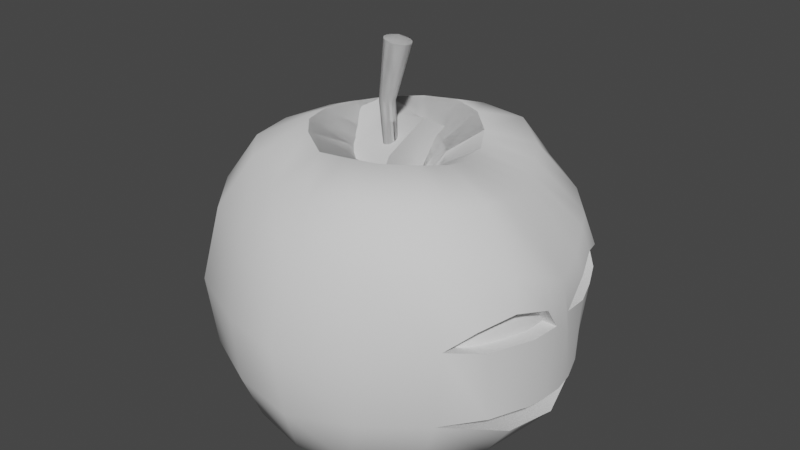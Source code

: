 # Source: Apple_v3.blend  (saved by Blender 3.2.14; exported with 4.5.12 LTS)
import bpy
from mathutils import Matrix  # noqa: F401  (used for matrix-valued properties, if any)

bpy.ops.wm.read_factory_settings(use_empty=True)
scene = bpy.context.scene
scene.name = 'Scene'

# ---- collections
col_collection = bpy.data.collections.new('Collection'); scene.collection.children.link(col_collection)

# ---- node groups
ng_auto_smooth = bpy.data.node_groups.new('Auto Smooth', 'GeometryNodeTree')
_s = ng_auto_smooth.interface.new_socket(name='Geometry', in_out='OUTPUT', socket_type='NodeSocketGeometry')
_s = ng_auto_smooth.interface.new_socket(name='Geometry', in_out='INPUT', socket_type='NodeSocketGeometry')
_s = ng_auto_smooth.interface.new_socket(name='Angle', in_out='INPUT', socket_type='NodeSocketFloat')
_s.subtype = 'ANGLE'
_s.min_value = 0.0
_s.max_value = 3.142
ng_auto_smooth.is_modifier = True
_N = ng_auto_smooth.nodes; _L = ng_auto_smooth.links
n0 = _N.new('NodeGroupOutput'); n0.name = 'Group Output'; n0.location = (480, -100)
n1 = _N.new('NodeGroupInput'); n1.name = 'Group Input'; n1.location = (-420, -300)
n2 = _N.new('NodeGroupInput'); n2.name = 'Group Input.001'; n2.location = (-60, -100)
n3 = _N.new('GeometryNodeSetShadeSmooth'); n3.name = 'Set Shade Smooth'; n3.location = (120, -100)
n3.domain = 'EDGE'
n4 = _N.new('GeometryNodeSetShadeSmooth'); n4.name = 'Set Shade Smooth.001'; n4.location = (300, -100)
n5 = _N.new('GeometryNodeInputMeshEdgeAngle'); n5.name = 'Edge Angle'; n5.location = (-420, -220)
n6 = _N.new('GeometryNodeInputEdgeSmooth'); n6.name = 'Is Edge Smooth'; n6.location = (-60, -160)
n7 = _N.new('GeometryNodeInputShadeSmooth'); n7.name = 'Is Face Smooth'; n7.location = (-240, -340)
n8 = _N.new('FunctionNodeBooleanMath'); n8.name = 'Boolean Math'; n8.location = (-60, -220)
n9 = _N.new('FunctionNodeCompare'); n9.name = 'Compare'; n9.location = (-240, -180)
n9.operation = 'LESS_EQUAL'
_L.new(n5.outputs[0], n9.inputs[0])
_L.new(n4.outputs[0], n0.inputs[0])
_L.new(n1.outputs[1], n9.inputs[1])
_L.new(n9.outputs[0], n8.inputs[0])
_L.new(n7.outputs[0], n8.inputs[1])
_L.new(n2.outputs[0], n3.inputs[0])
_L.new(n6.outputs[0], n3.inputs[1])
_L.new(n3.outputs[0], n4.inputs[0])
_L.new(n8.outputs[0], n3.inputs[2])
n0.is_active_output = True

# ---- world
world_world = bpy.data.worlds.new('World'); scene.world = world_world
world_world.use_nodes = True; world_world.node_tree.nodes.clear()
_N = world_world.node_tree.nodes; _L = world_world.node_tree.links
n0 = _N.new('ShaderNodeOutputWorld'); n0.name = 'World Output'; n0.location = (300, 300)
n1 = _N.new('ShaderNodeBackground'); n1.name = 'Background'; n1.location = (10, 300)
n1.inputs[0].default_value = (0.05088, 0.05088, 0.05088, 1.0)
_L.new(n1.outputs[0], n0.inputs[0])
n0.is_active_output = True
world_world.color = (0.05088, 0.05088, 0.05088)
world_world.use_sun_shadow = False
world_world.sun_shadow_jitter_overblur = 0.0

# ---- meshes
me_sphere = bpy.data.meshes.new('Sphere')
me_sphere.from_pydata([(0.04394, 0.01971, 0.04051), (0.06157, 0.02619, 0.02316), (0.06135, 0.02864, -0.03671), (0.01705, 0.005422, -0.0554), (0.002172, -0.002746, 0.02327), (0.05204, -0.0002582, 0.04297), (0.07033, 0.001424, 0.01566), (0.07272, 0.002005, -0.003504), (0.06905, 0.001308, -0.04002), (0.06161, 0.0008908, -0.04873), (0.01878, -0.001312, -0.0552), (0.001966, -0.004184, 0.02327), (0.05208, -0.02054, 0.04598), (0.06643, -0.02452, 0.02564), (0.07257, -0.01813, 0.002054), (0.06837, -0.02463, -0.03406), (0.05729, -0.02302, -0.04969), (0.01739, -0.008018, -0.0562), (0.001228, -0.005433, 0.02327), (0.04147, -0.03888, 0.0467), (0.05237, -0.04705, 0.02758), (0.05699, -0.049, 0.005749), (0.05418, -0.04838, -0.02562), (0.04378, -0.04438, -0.05067), (0.01291, -0.01343, -0.05713), (7.036e-05, -0.006295, 0.02326), (0.02365, -0.05028, 0.04723), (0.02836, -0.05883, 0.02833), (0.0313, -0.06494, -0.0007891), (0.03036, -0.06243, -0.02867), (0.02436, -0.05834, -0.05036), (0.006721, -0.01667, -0.05648), (-0.001331, -0.006643, 0.02325), (0.003275, -0.05448, 0.04584), (0.004541, -0.06808, 0.02679), (0.005133, -0.07554, -0.002197), (0.004845, -0.07097, -0.03065), (0.001108, -0.06175, -0.05228), (3.122e-05, -0.01776, -0.05516), (-0.002762, -0.006432, 0.02325), (-0.01824, -0.04928, 0.04281), (-0.02187, -0.06159, 0.0239), (-0.02404, -0.06775, -0.004275), (-0.02309, -0.06523, -0.03128), (-0.02286, -0.05605, -0.05245), (-0.00713, -0.0171, -0.05541), (-0.004005, -0.005698, 0.02325), (-0.03657, -0.04062, 0.04566), (-0.04507, -0.05128, 0.02672), (-0.0496, -0.05669, -0.00224), (-0.04731, -0.0538, -0.03058), (-0.04309, -0.0459, -0.05274), (-0.01306, -0.01354, -0.05642), (-0.004871, -0.004548, 0.02325), (-0.04908, -0.02629, 0.04625), (-0.06105, -0.03179, 0.02741), (-0.06734, -0.03452, -0.001341), (-0.06456, -0.03318, -0.02936), (-0.05697, -0.02969, -0.05119), (-0.01733, -0.009128, -0.05766), (-0.00523, -0.003148, 0.02325), (-0.05428, -0.006002, 0.04551), (-0.06764, -0.005922, 0.02698), (-0.07481, -0.005725, -0.00132), (-0.0718, -0.005225, -0.02931), (-0.06365, -0.007065, -0.05138), (-0.01933, -0.003606, -0.05799), (-0.005025, -0.00171, 0.02323), (-0.05159, 0.01587, 0.04512), (-0.06402, 0.02113, 0.02742), (-0.07087, 0.02386, -0.001241), (-0.06795, 0.02323, -0.02926), (-0.06126, 0.01657, -0.05124), (-0.01851, 0.002517, -0.05734), (-0.004288, -0.0004594, 0.02323), (-0.041, 0.03509, 0.04538), (-0.05043, 0.04465, 0.02769), (-0.05557, 0.04925, -0.001319), (-0.0527, 0.04686, -0.02958), (-0.04884, 0.0372, -0.05109), (-0.01492, 0.008319, -0.05671), (-0.00313, 0.0004115, 0.02323), (-0.02373, 0.04809, 0.04601), (-0.02884, 0.06088, 0.02778), (-0.03179, 0.06705, -0.001341), (-0.0297, 0.06297, -0.02986), (-0.02896, 0.05188, -0.05093), (-0.009136, 0.01257, -0.05632), (-0.001728, 0.0007707, 0.02324), (-0.00272, 0.05338, 0.04699), (-0.002681, 0.06763, 0.02779), (-0.003052, 0.07446, -0.001341), (-0.002685, 0.06945, -0.03), (-0.005581, 0.05816, -0.05076), (-0.002116, 0.01447, -0.05614), (-0.0002956, 0.0005639, 0.02326), (0.0184, 0.05022, 0.04704), (0.02406, 0.06385, 0.02779), (0.02634, 0.07031, -0.001341), (0.02461, 0.06523, -0.03011), (0.01834, 0.05494, -0.05065), (0.004994, 0.01379, -0.05619), (0.0009486, -0.000177, 0.02327), (0.03385, 0.03807, 0.04365), (0.04497, 0.04924, 0.0252), (0.05266, 0.04778, 0.004893), (0.04649, 0.05191, -0.02428), (0.03859, 0.04265, -0.05155), (0.01174, 0.01067, -0.05582), (-0.001375, -0.00462, 0.06422), (0.001815, -0.001339, 0.02327), (0.06901, 0.01787, -0.0005297), (0.05306, 0.02367, -0.05223), (-3.712e-05, -0.0007268, -0.05069), (0.0314, -0.001791, 0.05036), (0.03208, -0.01466, 0.05301), (0.02691, -0.02571, 0.05511), (0.016, -0.03245, 0.05497), (0.002289, -0.03389, 0.05396), (-0.01187, -0.03148, 0.05125), (-0.02345, -0.02497, 0.05366), (-0.03154, -0.01608, 0.05396), (-0.03494, -0.004075, 0.05369), (-0.03322, 0.009854, 0.05294), (-0.02636, 0.0223, 0.05284), (-0.01516, 0.03077, 0.05356), (-0.00179, 0.03405, 0.05434), (0.01022, 0.03128, 0.05312), (0.01963, 0.0231, 0.05073), (0.02659, 0.01132, 0.04922), (0.01741, -0.002164, 0.04346), (0.01812, -0.009568, 0.0448), (0.01497, -0.01546, 0.04594), (0.009304, -0.01901, 0.04635), (0.001579, -0.01993, 0.04605), (-0.006566, -0.01835, 0.04569), (-0.01358, -0.01468, 0.04558), (-0.0184, -0.009277, 0.04557), (-0.02038, -0.002401, 0.04552), (-0.01924, 0.005219, 0.04539), (-0.01511, 0.0123, 0.04536), (-0.008682, 0.01711, 0.04553), (-0.001584, 0.01867, 0.04519), (0.00505, 0.01686, 0.04429), (0.0106, 0.01213, 0.04328), (0.01482, 0.005425, 0.04288), (0.0005843, -0.003701, 0.02574), (0.0007094, -0.002831, 0.02574), (0.0001353, -0.00445, 0.02573), (-0.000569, -0.004966, 0.02572), (-0.001421, -0.005173, 0.02571), (-0.002292, -0.005044, 0.0257), (-0.003048, -0.004598, 0.0257), (-0.003574, -0.003902, 0.02569), (-0.003792, -0.00306, 0.02569), (-0.003668, -0.002195, 0.02568), (-0.00322, -0.001439, 0.02568), (-0.002516, -0.0009096, 0.02568), (-0.001664, -0.0006916, 0.02569), (-0.0007927, -0.0008178, 0.02571), (-3.579e-05, -0.001269, 0.02572), (0.004381, -0.004043, 0.08642), (0.0004916, -0.001976, 0.02573), (-0.001257, -0.003446, 0.06417), (-0.001968, -0.005596, 0.06426), (-0.002956, -0.006236, 0.06428), (-0.004195, -0.006454, 0.06427), (-0.00549, -0.006223, 0.06424), (-0.006634, -0.005574, 0.06421), (-0.007439, -0.004596, 0.06419), (-0.007778, -0.003427, 0.06419), (-0.007603, -0.002237, 0.06419), (-0.006952, -0.001213, 0.06419), (-0.005938, -0.0005209, 0.06418), (-0.004721, -0.0002775, 0.06416), (-0.003482, -0.000525, 0.06413), (-0.002397, -0.001222, 0.06412), (-0.001618, -0.002252, 0.06413), (0.004626, -0.002049, 0.0862), (0.003378, -0.005779, 0.08671), (0.001781, -0.006985, 0.08705), (-0.0001587, -0.007473, 0.08738), (-0.002147, -0.007178, 0.08767), (-0.003881, -0.006145, 0.08786), (-0.005098, -0.004522, 0.08791), (-0.005613, -0.002555, 0.08782), (-0.005347, -0.0005489, 0.0876), (-0.00434, 0.001191, 0.08729), (-0.002743, 0.0024, 0.08696), (-0.0008015, 0.002892, 0.08664), (0.001184, 0.002593, 0.08637), (0.002897, 0.001542, 0.08618), (-0.0002688, -0.002199, 0.08896), (0.004101, -8.995e-05, 0.08612), (0.04585, 0.0005599, -0.05372), (0.04187, -0.01503, -0.05635), (0.03113, -0.02806, -0.06053), (0.01797, -0.03805, -0.06081), (0.001777, -0.04081, -0.05975), (-0.01425, -0.03609, -0.0587), (-0.0278, -0.02902, -0.06043), (-0.03633, -0.01793, -0.06098), (-0.04035, -0.004347, -0.06104), (-0.03942, 0.01011, -0.06062), (-0.03182, 0.02397, -0.06023), (-0.01863, 0.03445, -0.05999), (-0.002465, 0.03933, -0.05994), (0.01381, 0.03745, -0.06015), (0.02824, 0.02928, -0.0597), (0.03944, 0.01597, -0.05651), (0.06939, -0.02564, 0.01414), (0.06379, 0.0291, 0.0131), (0.06603, 0.0213, -0.02897), (0.07147, 0.001316, -0.02896), (0.0713, -0.0174, -0.02639), (0.06612, -0.03678, 0.00303), (0.06583, -0.0339, -0.02515), (0.0594, -0.03578, 0.02742), (0.04677, -0.02971, 0.04634), (0.0295, -0.02019, 0.05406), (0.01634, -0.01251, 0.04537), (0.0637, -0.03896, 0.01128), (0.0601, 0.03973, 0.00064), (0.05737, 0.03581, -0.02662), (0.07048, -0.01155, 0.02209), (0.05206, -0.0104, 0.04447), (0.03174, -0.008227, 0.05169), (0.01755, -0.005866, 0.04413), (0.07236, -0.01101, 0.009844), (0.0694, 0.007498, -0.0001642), (0.07214, -0.004296, 0.000355), (0.0701, 0.01009, -0.02896), (0.07132, -0.006901, -0.0283), (0.01612, 0.0016, 0.04317), (0.01248, 0.009136, 0.0431), (0.06744, 0.01381, 0.01895), (0.04799, 0.009728, 0.04174), (0.02899, 0.004764, 0.04979), (0.06877, 0.017, 0.009993), (0.05589, 0.03768, 0.02232), (0.03891, 0.02886, 0.04208), (0.02312, 0.01719, 0.04997), (0.05991, 0.03973, 0.01005), (0.0657, 0.0278, 0.000403), (0.06169, 0.02857, -0.0278), (0.06066, -0.01813, 0.002054), (0.04507, -0.049, 0.005749), (0.04075, 0.04778, 0.004893), (0.05709, 0.01787, -0.0005297), (0.05747, -0.02564, 0.01414), (0.05188, 0.0291, 0.0131), (0.05421, -0.03678, 0.00303), (0.05178, -0.03896, 0.01128), (0.04818, 0.03973, 0.00064), (0.06044, -0.01101, 0.009844), (0.05748, 0.007498, -0.0001642), (0.06023, -0.004296, 0.000355), (0.05685, 0.017, 0.009993), (0.04799, 0.03973, 0.01005), (0.05378, 0.0278, 0.000403), (0.04044, 0.02864, -0.03671), (0.04813, 0.001308, -0.04002), (0.04745, -0.02463, -0.03406), (0.03327, -0.04838, -0.02562), (0.02557, 0.05191, -0.02428), (0.04511, 0.0213, -0.02897), (0.05055, 0.001316, -0.02896), (0.05039, -0.0174, -0.02639), (0.04492, -0.0339, -0.02515), (0.03645, 0.03581, -0.02662), (0.04919, 0.01009, -0.02896), (0.0504, -0.006901, -0.0283), (0.04077, 0.02857, -0.0278)], [], [(238, 235, 6, 229), (0, 129, 237, 236), (209, 112, 9, 194), (231, 229, 7, 213), (235, 236, 5, 6), (67, 60, 154, 155), (113, 3, 10), (112, 2, 8, 9), (194, 9, 16, 195), (232, 230, 14, 214), (224, 225, 12, 13), (25, 18, 148, 149), (113, 10, 17), (9, 8, 15, 16), (228, 224, 13, 210), (110, 102, 160, 162), (113, 17, 24), (16, 15, 22, 23), (221, 217, 20, 21), (220, 11, 18, 132), (195, 16, 23, 196), (216, 215, 21, 22), (217, 218, 19, 20), (23, 22, 29, 30), (21, 20, 27, 28), (132, 18, 25, 133), (196, 23, 30, 197), (22, 21, 28, 29), (20, 19, 26, 27), (88, 81, 157, 158), (113, 24, 31), (197, 30, 37, 198), (29, 28, 35, 36), (27, 26, 33, 34), (60, 53, 153, 154), (113, 31, 38), (30, 29, 36, 37), (28, 27, 34, 35), (133, 25, 32, 134), (36, 35, 42, 43), (34, 33, 40, 41), (95, 88, 158, 159), (113, 38, 45), (37, 36, 43, 44), (35, 34, 41, 42), (134, 32, 39, 135), (198, 37, 44, 199), (113, 45, 52), (44, 43, 50, 51), (42, 41, 48, 49), (135, 39, 46, 136), (199, 44, 51, 200), (43, 42, 49, 50), (41, 40, 47, 48), (32, 25, 149, 150), (49, 48, 55, 56), (136, 46, 53, 137), (200, 51, 58, 201), (50, 49, 56, 57), (48, 47, 54, 55), (53, 46, 152, 153), (113, 52, 59), (51, 50, 57, 58), (201, 58, 65, 202), (57, 56, 63, 64), (55, 54, 61, 62), (11, 4, 147, 146), (113, 59, 66), (58, 57, 64, 65), (56, 55, 62, 63), (137, 53, 60, 138), (62, 61, 68, 69), (113, 66, 73), (65, 64, 71, 72), (63, 62, 69, 70), (138, 60, 67, 139), (202, 65, 72, 203), (64, 63, 70, 71), (113, 73, 80), (72, 71, 78, 79), (70, 69, 76, 77), (139, 67, 74, 140), (203, 72, 79, 204), (71, 70, 77, 78), (69, 68, 75, 76), (81, 74, 156, 157), (140, 74, 81, 141), (204, 79, 86, 205), (78, 77, 84, 85), (76, 75, 82, 83), (74, 67, 155, 156), (113, 80, 87), (79, 78, 85, 86), (77, 76, 83, 84), (205, 86, 93, 206), (85, 84, 91, 92), (83, 82, 89, 90), (46, 39, 151, 152), (113, 87, 94), (86, 85, 92, 93), (84, 83, 90, 91), (141, 81, 88, 142), (39, 32, 150, 151), (113, 94, 101), (93, 92, 99, 100), (91, 90, 97, 98), (142, 88, 95, 143), (206, 93, 100, 207), (92, 91, 98, 99), (90, 89, 96, 97), (100, 99, 106, 107), (98, 97, 104, 105), (143, 95, 102, 144), (207, 100, 107, 208), (99, 98, 105, 106), (97, 96, 103, 104), (4, 110, 162, 147), (113, 101, 108), (208, 107, 112, 209), (244, 243, 111, 212), (239, 240, 0, 1), (102, 95, 159, 160), (113, 108, 3), (107, 106, 2, 112), (242, 239, 1, 211), (144, 102, 110, 234), (240, 241, 129, 0), (96, 127, 128, 103), (89, 126, 127, 96), (82, 125, 126, 89), (75, 124, 125, 82), (68, 123, 124, 75), (61, 122, 123, 68), (54, 121, 122, 61), (47, 120, 121, 54), (40, 119, 120, 47), (33, 118, 119, 40), (26, 117, 118, 33), (19, 116, 117, 26), (218, 219, 116, 19), (225, 226, 115, 12), (236, 237, 114, 5), (128, 144, 234, 241), (127, 143, 144, 128), (126, 142, 143, 127), (125, 141, 142, 126), (124, 140, 141, 125), (123, 139, 140, 124), (122, 138, 139, 123), (121, 137, 138, 122), (120, 136, 137, 121), (119, 135, 136, 120), (118, 134, 135, 119), (117, 133, 134, 118), (116, 132, 133, 117), (219, 220, 132, 116), (226, 227, 131, 115), (129, 145, 233, 237), (152, 151, 167, 168), (159, 158, 174, 175), (151, 150, 166, 167), (158, 157, 173, 174), (150, 149, 165, 166), (157, 156, 172, 173), (147, 162, 177, 163), (149, 148, 164, 165), (156, 155, 171, 172), (155, 154, 170, 171), (162, 160, 176, 177), (146, 147, 163, 109), (154, 153, 169, 170), (153, 152, 168, 169), (160, 159, 175, 176), (173, 172, 187, 188), (163, 177, 193, 178), (165, 164, 179, 180), (172, 171, 186, 187), (171, 170, 185, 186), (177, 176, 191, 193), (109, 163, 178, 161), (170, 169, 184, 185), (169, 168, 183, 184), (176, 175, 190, 191), (168, 167, 182, 183), (175, 174, 189, 190), (167, 166, 181, 182), (174, 173, 188, 189), (166, 165, 180, 181), (193, 192, 178), (178, 192, 161), (161, 192, 179), (179, 192, 180), (180, 192, 181), (181, 192, 182), (182, 192, 183), (183, 192, 184), (184, 192, 185), (185, 192, 186), (186, 192, 187), (187, 192, 188), (188, 192, 189), (189, 192, 190), (190, 192, 191), (191, 192, 193), (108, 208, 209, 3), (101, 207, 208, 108), (94, 206, 207, 101), (87, 205, 206, 94), (80, 204, 205, 87), (73, 203, 204, 80), (66, 202, 203, 73), (59, 201, 202, 66), (52, 200, 201, 59), (45, 199, 200, 52), (38, 198, 199, 45), (31, 197, 198, 38), (24, 196, 197, 31), (17, 195, 196, 24), (10, 194, 195, 17), (3, 209, 194, 10), (214, 14, 215, 216), (164, 109, 161, 179), (148, 146, 109, 164), (115, 131, 220, 219), (12, 115, 219, 218), (18, 11, 146, 148), (13, 12, 218, 217), (210, 13, 217, 221), (106, 105, 222, 223), (114, 130, 227, 226), (5, 114, 226, 225), (130, 4, 11, 227), (6, 5, 225, 224), (11, 220, 131, 227), (111, 229, 231, 212), (230, 6, 224, 228), (213, 7, 230, 232), (6, 230, 7, 229), (234, 110, 233, 145), (233, 110, 4, 130), (1, 0, 236, 235), (211, 1, 235, 238), (103, 128, 241, 240), (105, 104, 239, 242), (104, 103, 240, 239), (237, 233, 130, 114), (241, 234, 145, 129), (223, 222, 243, 244), (111, 243, 259, 248), (21, 215, 251, 246), (228, 210, 249, 254), (210, 221, 252, 249), (215, 14, 245, 251), (242, 211, 250, 258), (211, 238, 257, 250), (243, 222, 253, 259), (229, 111, 248, 255), (222, 105, 247, 253), (14, 230, 256, 245), (105, 242, 258, 247), (230, 228, 254, 256), (238, 229, 255, 257), (221, 21, 246, 252), (2, 106, 264, 260), (212, 231, 270, 265), (106, 223, 269, 264), (15, 8, 261, 262), (244, 212, 265, 272), (213, 232, 271, 266), (223, 244, 272, 269), (216, 22, 263, 268), (22, 15, 262, 263), (214, 216, 268, 267), (231, 213, 266, 270), (8, 2, 260, 261), (232, 214, 267, 271)])
me_sphere.polygons.foreach_set('use_smooth', [True] * 276)
_uv = me_sphere.uv_layers.new(name='UVMap')
_uv.uv.foreach_set('vector', [0.3279, 0.2807, 0.3242, 0.3469, 0.2954, 0.349, 0.3038, 0.2858, 0.3491, 0.4084, 0.3404, 0.4712, 0.3177, 0.4684, 0.322, 0.4063, 0.3267, 0.1422, 0.3372, 0.1759, 0.2902, 0.1908, 0.2892, 0.1546, 0.3062, 0.2258, 0.3079, 0.2849, 0.2947, 0.2878, 0.2943, 0.2294, 0.3242, 0.3469, 0.322, 0.4063, 0.2949, 0.4042, 0.2954, 0.349, 0.3855, 0.9147, 0.3835, 0.9166, 0.3784, 0.9114, 0.38, 0.9097, 0.2863, 0.02081, 0.304, 0.07844, 0.2842, 0.08223, 0.3372, 0.1759, 0.346, 0.2138, 0.2943, 0.2294, 0.2902, 0.1908, 0.2892, 0.1546, 0.2902, 0.1908, 0.2414, 0.1869, 0.2519, 0.1475, 0.281, 0.2307, 0.2811, 0.2892, 0.2412, 0.2938, 0.243, 0.2343, 0.2697, 0.3518, 0.2712, 0.4055, 0.2475, 0.4068, 0.244, 0.3546, 0.1451, 0.6532, 0.1471, 0.6508, 0.1528, 0.6558, 0.1512, 0.6574, 0.2863, 0.02081, 0.2842, 0.08223, 0.2644, 0.07968, 0.2902, 0.1908, 0.2943, 0.2294, 0.243, 0.2343, 0.2414, 0.1869, 0.268, 0.2908, 0.2697, 0.3518, 0.244, 0.3546, 0.2412, 0.2938, 0.154, 0.645, 0.1567, 0.6434, 0.16, 0.6502, 0.158, 0.6514, 0.2863, 0.02081, 0.2644, 0.07968, 0.2462, 0.06896, 0.2414, 0.1869, 0.243, 0.2343, 0.1871, 0.2298, 0.1886, 0.1748, 0.2119, 0.2948, 0.2168, 0.3592, 0.1896, 0.3637, 0.1826, 0.2959, 0.2615, 0.5208, 0.3002, 0.5545, 0.2979, 0.5555, 0.25, 0.5234, 0.2519, 0.1475, 0.2414, 0.1869, 0.1886, 0.1748, 0.2155, 0.1273, 0.2151, 0.232, 0.2119, 0.2948, 0.1826, 0.2959, 0.1871, 0.2298, 0.2168, 0.3592, 0.2242, 0.4126, 0.2009, 0.4184, 0.1896, 0.3637, 0.1886, 0.1748, 0.1871, 0.2298, 0.1195, 0.2179, 0.1335, 0.1528, 0.1826, 0.2959, 0.1896, 0.3637, 0.1272, 0.3868, 0.111, 0.3, 0.25, 0.5234, 0.2979, 0.5555, 0.2938, 0.5585, 0.2304, 0.5368, 0.2155, 0.1273, 0.1886, 0.1748, 0.1335, 0.1528, 0.1786, 0.1029, 0.1871, 0.2298, 0.1826, 0.2959, 0.111, 0.3, 0.1195, 0.2179, 0.1896, 0.3637, 0.2009, 0.4184, 0.1537, 0.4437, 0.1272, 0.3868, 0.3904, 0.9073, 0.389, 0.91, 0.3831, 0.9064, 0.3844, 0.9047, 0.2863, 0.02081, 0.2462, 0.06896, 0.2331, 0.05142, 0.1786, 0.1029, 0.1335, 0.1528, 0.07937, 0.1036, 0.147, 0.0585, 0.1195, 0.2179, 0.111, 0.3, 0.02085, 0.2971, 0.04035, 0.1873, 0.1272, 0.3868, 0.1537, 0.4437, 0.09873, 0.4831, 0.04818, 0.4093, 0.3835, 0.9166, 0.3815, 0.9185, 0.3767, 0.9129, 0.3784, 0.9114, 0.2863, 0.02081, 0.2331, 0.05142, 0.2259, 0.02912, 0.1335, 0.1528, 0.1195, 0.2179, 0.04035, 0.1873, 0.07937, 0.1036, 0.111, 0.3, 0.1272, 0.3868, 0.04818, 0.4093, 0.02085, 0.2971, 0.2304, 0.5368, 0.2938, 0.5585, 0.2904, 0.5623, 0.2142, 0.5593, 0.9652, 0.5859, 0.9888, 0.6955, 0.8922, 0.6913, 0.878, 0.6125, 0.9674, 0.8095, 0.9221, 0.8866, 0.8583, 0.8467, 0.884, 0.7784, 0.1596, 0.6421, 0.1629, 0.6413, 0.164, 0.6482, 0.162, 0.6491, 0.7057, 0.4291, 0.7637, 0.4405, 0.7556, 0.4627, 0.9088, 0.5121, 0.9652, 0.5859, 0.878, 0.6125, 0.8446, 0.5554, 0.9888, 0.6955, 0.9674, 0.8095, 0.884, 0.7784, 0.8922, 0.6913, 0.8105, 0.9796, 0.7299, 0.9835, 0.726, 0.98, 0.7874, 0.9591, 0.844, 0.4622, 0.9088, 0.5121, 0.8446, 0.5554, 0.8062, 0.5033, 0.7057, 0.4291, 0.7556, 0.4627, 0.7411, 0.4784, 0.8446, 0.5554, 0.878, 0.6125, 0.8164, 0.6321, 0.7962, 0.5811, 0.8922, 0.6913, 0.884, 0.7784, 0.8183, 0.7703, 0.8237, 0.6989, 0.7874, 0.9591, 0.726, 0.98, 0.7214, 0.9773, 0.7613, 0.9436, 0.8062, 0.5033, 0.8446, 0.5554, 0.7962, 0.5811, 0.7729, 0.5302, 0.878, 0.6125, 0.8922, 0.6913, 0.8237, 0.6989, 0.8164, 0.6321, 0.884, 0.7784, 0.8583, 0.8467, 0.8037, 0.8275, 0.8183, 0.7703, 0.1434, 0.6562, 0.1451, 0.6532, 0.1512, 0.6574, 0.1499, 0.6591, 0.8237, 0.6989, 0.8183, 0.7703, 0.7637, 0.7657, 0.7651, 0.7027, 0.7613, 0.9436, 0.7214, 0.9773, 0.7165, 0.9755, 0.7355, 0.9345, 0.7729, 0.5302, 0.7962, 0.5811, 0.7561, 0.5964, 0.7414, 0.5425, 0.8164, 0.6321, 0.8237, 0.6989, 0.7651, 0.7027, 0.762, 0.6439, 0.8183, 0.7703, 0.8037, 0.8275, 0.7593, 0.8171, 0.7637, 0.7657, 0.3815, 0.9185, 0.3793, 0.9203, 0.375, 0.9144, 0.3767, 0.9129, 0.7057, 0.4291, 0.7411, 0.4784, 0.7264, 0.4891, 0.7962, 0.5811, 0.8164, 0.6321, 0.762, 0.6439, 0.7561, 0.5964, 0.7414, 0.5425, 0.7561, 0.5964, 0.7123, 0.6003, 0.7096, 0.5481, 0.762, 0.6439, 0.7651, 0.7027, 0.7087, 0.7026, 0.7076, 0.6465, 0.7637, 0.7657, 0.7593, 0.8171, 0.7123, 0.8144, 0.71, 0.7632, 0.1504, 0.6477, 0.1516, 0.6467, 0.1561, 0.6527, 0.1553, 0.6534, 0.7057, 0.4291, 0.7264, 0.4891, 0.7104, 0.4931, 0.7561, 0.5964, 0.762, 0.6439, 0.7076, 0.6465, 0.7123, 0.6003, 0.7651, 0.7027, 0.7637, 0.7657, 0.71, 0.7632, 0.7087, 0.7026, 0.7355, 0.9345, 0.7165, 0.9755, 0.7114, 0.9748, 0.7094, 0.9306, 0.71, 0.7632, 0.7123, 0.8144, 0.6618, 0.8174, 0.6544, 0.7659, 0.7057, 0.4291, 0.7104, 0.4931, 0.6933, 0.4896, 0.7123, 0.6003, 0.7076, 0.6465, 0.6542, 0.644, 0.6686, 0.5983, 0.7087, 0.7026, 0.71, 0.7632, 0.6544, 0.7659, 0.6527, 0.7019, 0.7094, 0.9306, 0.7114, 0.9748, 0.7061, 0.9752, 0.6811, 0.933, 0.7096, 0.5481, 0.7123, 0.6003, 0.6686, 0.5983, 0.6768, 0.5461, 0.7076, 0.6465, 0.7087, 0.7026, 0.6527, 0.7019, 0.6542, 0.644, 0.7057, 0.4291, 0.6933, 0.4896, 0.6764, 0.4798, 0.6686, 0.5983, 0.6542, 0.644, 0.5979, 0.6346, 0.622, 0.586, 0.6527, 0.7019, 0.6544, 0.7659, 0.5955, 0.7721, 0.592, 0.7008, 0.6811, 0.933, 0.7061, 0.9752, 0.7011, 0.9768, 0.6519, 0.9416, 0.6768, 0.5461, 0.6686, 0.5983, 0.622, 0.586, 0.6409, 0.5345, 0.6542, 0.644, 0.6527, 0.7019, 0.592, 0.7008, 0.5979, 0.6346, 0.6544, 0.7659, 0.6618, 0.8174, 0.6097, 0.8272, 0.5955, 0.7721, 0.389, 0.91, 0.3874, 0.9124, 0.3815, 0.9081, 0.3831, 0.9064, 0.6519, 0.9416, 0.7011, 0.9768, 0.6965, 0.9794, 0.6256, 0.9562, 0.6409, 0.5345, 0.622, 0.586, 0.5693, 0.5613, 0.6027, 0.5097, 0.5979, 0.6346, 0.592, 0.7008, 0.5193, 0.6985, 0.5325, 0.6168, 0.5955, 0.7721, 0.6097, 0.8272, 0.5545, 0.8488, 0.5289, 0.7845, 0.3874, 0.9124, 0.3855, 0.9147, 0.38, 0.9097, 0.3815, 0.9081, 0.7057, 0.4291, 0.6764, 0.4798, 0.6617, 0.4637, 0.622, 0.586, 0.5979, 0.6346, 0.5325, 0.6168, 0.5693, 0.5613, 0.592, 0.7008, 0.5955, 0.7721, 0.5289, 0.7845, 0.5193, 0.6985, 0.6027, 0.5097, 0.5693, 0.5613, 0.5084, 0.516, 0.568, 0.4685, 0.5325, 0.6168, 0.5193, 0.6985, 0.4273, 0.694, 0.4534, 0.5877, 0.5289, 0.7845, 0.5545, 0.8488, 0.4928, 0.8896, 0.4443, 0.8086, 0.3793, 0.9203, 0.3767, 0.922, 0.3732, 0.9158, 0.375, 0.9144, 0.7057, 0.4291, 0.6617, 0.4637, 0.6517, 0.442, 0.5693, 0.5613, 0.5325, 0.6168, 0.4534, 0.5877, 0.5084, 0.516, 0.5193, 0.6985, 0.5289, 0.7845, 0.4443, 0.8086, 0.4273, 0.694, 0.6256, 0.9562, 0.6965, 0.9794, 0.6926, 0.983, 0.6076, 0.9766, 0.3767, 0.922, 0.3739, 0.9234, 0.3714, 0.9171, 0.3732, 0.9158, 0.2863, 0.02081, 0.3435, 0.02275, 0.336, 0.04604, 0.5014, 0.0857, 0.5507, 0.1678, 0.4651, 0.2022, 0.4422, 0.1368, 0.576, 0.2812, 0.5551, 0.3932, 0.4747, 0.3686, 0.4818, 0.2842, 0.4051, 0.5541, 0.3258, 0.5606, 0.3221, 0.557, 0.385, 0.5395, 0.4304, 0.04709, 0.5014, 0.0857, 0.4422, 0.1368, 0.3999, 0.09349, 0.5507, 0.1678, 0.576, 0.2812, 0.4818, 0.2842, 0.4651, 0.2022, 0.5551, 0.3932, 0.5121, 0.4697, 0.4554, 0.4345, 0.4747, 0.3686, 0.4422, 0.1368, 0.4651, 0.2022, 0.4024, 0.2131, 0.3868, 0.1624, 0.4818, 0.2842, 0.4747, 0.3686, 0.4128, 0.3541, 0.4131, 0.2822, 0.385, 0.5395, 0.3221, 0.557, 0.3177, 0.5544, 0.3595, 0.5304, 0.3999, 0.09349, 0.4422, 0.1368, 0.3868, 0.1624, 0.3645, 0.1223, 0.4651, 0.2022, 0.4818, 0.2842, 0.4131, 0.2822, 0.4024, 0.2131, 0.4747, 0.3686, 0.4554, 0.4345, 0.404, 0.4167, 0.4128, 0.3541, 0.1516, 0.6467, 0.154, 0.645, 0.158, 0.6514, 0.1561, 0.6527, 0.2863, 0.02081, 0.336, 0.04604, 0.3219, 0.06492, 0.3645, 0.1223, 0.3868, 0.1624, 0.3372, 0.1759, 0.3267, 0.1422, 0.3601, 0.2137, 0.3672, 0.2772, 0.3519, 0.2755, 0.346, 0.2138, 0.3828, 0.3494, 0.3765, 0.4125, 0.3491, 0.4084, 0.3531, 0.3448, 0.1567, 0.6434, 0.1596, 0.6421, 0.162, 0.6491, 0.16, 0.6502, 0.2863, 0.02081, 0.3219, 0.06492, 0.304, 0.07844, 0.3868, 0.1624, 0.4024, 0.2131, 0.346, 0.2138, 0.3372, 0.1759, 0.3824, 0.2789, 0.3828, 0.3494, 0.3531, 0.3448, 0.3519, 0.2755, 0.3595, 0.5304, 0.3177, 0.5544, 0.3127, 0.553, 0.3465, 0.5274, 0.3765, 0.4125, 0.363, 0.4755, 0.3404, 0.4712, 0.3491, 0.4084, 0.4554, 0.4345, 0.4251, 0.4931, 0.3857, 0.4798, 0.404, 0.4167, 0.5121, 0.4697, 0.4583, 0.5187, 0.4251, 0.4931, 0.4554, 0.4345, 0.5545, 0.8488, 0.5873, 0.9065, 0.5518, 0.9401, 0.4928, 0.8896, 0.6097, 0.8272, 0.6283, 0.8861, 0.5873, 0.9065, 0.5545, 0.8488, 0.6618, 0.8174, 0.6706, 0.8739, 0.6283, 0.8861, 0.6097, 0.8272, 0.7123, 0.8144, 0.712, 0.871, 0.6706, 0.8739, 0.6618, 0.8174, 0.7593, 0.8171, 0.7478, 0.8748, 0.712, 0.871, 0.7123, 0.8144, 0.8037, 0.8275, 0.7816, 0.8863, 0.7478, 0.8748, 0.7593, 0.8171, 0.8583, 0.8467, 0.8216, 0.9094, 0.7816, 0.8863, 0.8037, 0.8275, 0.9221, 0.8866, 0.8626, 0.9445, 0.8216, 0.9094, 0.8583, 0.8467, 0.1537, 0.4437, 0.1904, 0.4922, 0.1636, 0.5289, 0.09873, 0.4831, 0.2009, 0.4184, 0.2213, 0.4709, 0.1904, 0.4922, 0.1537, 0.4437, 0.2242, 0.4126, 0.2385, 0.4673, 0.2213, 0.4709, 0.2009, 0.4184, 0.2712, 0.4055, 0.2753, 0.4647, 0.2556, 0.4638, 0.2475, 0.4068, 0.322, 0.4063, 0.3177, 0.4684, 0.2949, 0.4655, 0.2949, 0.4042, 0.3857, 0.4798, 0.3595, 0.5304, 0.3465, 0.5274, 0.363, 0.4755, 0.4251, 0.4931, 0.385, 0.5395, 0.3595, 0.5304, 0.3857, 0.4798, 0.4583, 0.5187, 0.4051, 0.5541, 0.385, 0.5395, 0.4251, 0.4931, 0.5873, 0.9065, 0.6256, 0.9562, 0.6076, 0.9766, 0.5518, 0.9401, 0.6283, 0.8861, 0.6519, 0.9416, 0.6256, 0.9562, 0.5873, 0.9065, 0.6706, 0.8739, 0.6811, 0.933, 0.6519, 0.9416, 0.6283, 0.8861, 0.712, 0.871, 0.7094, 0.9306, 0.6811, 0.933, 0.6706, 0.8739, 0.7478, 0.8748, 0.7355, 0.9345, 0.7094, 0.9306, 0.712, 0.871, 0.7816, 0.8863, 0.7613, 0.9436, 0.7355, 0.9345, 0.7478, 0.8748, 0.8216, 0.9094, 0.7874, 0.9591, 0.7613, 0.9436, 0.7816, 0.8863, 0.8626, 0.9445, 0.8105, 0.9796, 0.7874, 0.9591, 0.8216, 0.9094, 0.1904, 0.4922, 0.2304, 0.5368, 0.2142, 0.5593, 0.1636, 0.5289, 0.2213, 0.4709, 0.25, 0.5234, 0.2304, 0.5368, 0.1904, 0.4922, 0.2385, 0.4673, 0.2615, 0.5208, 0.25, 0.5234, 0.2213, 0.4709, 0.2753, 0.4647, 0.2868, 0.5189, 0.2729, 0.5182, 0.2556, 0.4638, 0.3404, 0.4712, 0.3305, 0.5237, 0.3154, 0.5216, 0.3177, 0.4684, 0.375, 0.9144, 0.3732, 0.9158, 0.2972, 0.8414, 0.2995, 0.8392, 0.162, 0.6491, 0.164, 0.6482, 0.2308, 0.7317, 0.2284, 0.7337, 0.3732, 0.9158, 0.3714, 0.9171, 0.2948, 0.8436, 0.2972, 0.8414, 0.3844, 0.9047, 0.3831, 0.9064, 0.3101, 0.8291, 0.3124, 0.8271, 0.1499, 0.6591, 0.1512, 0.6574, 0.214, 0.7452, 0.2114, 0.747, 0.3831, 0.9064, 0.3815, 0.9081, 0.3079, 0.8312, 0.3101, 0.8291, 0.1561, 0.6527, 0.158, 0.6514, 0.2234, 0.7379, 0.221, 0.7399, 0.1512, 0.6574, 0.1528, 0.6558, 0.2165, 0.7435, 0.214, 0.7452, 0.3815, 0.9081, 0.38, 0.9097, 0.3058, 0.8332, 0.3079, 0.8312, 0.38, 0.9097, 0.3784, 0.9114, 0.3038, 0.8351, 0.3058, 0.8332, 0.158, 0.6514, 0.16, 0.6502, 0.2259, 0.7358, 0.2234, 0.7379, 0.1553, 0.6534, 0.1561, 0.6527, 0.221, 0.7399, 0.2198, 0.7408, 0.3784, 0.9114, 0.3767, 0.9129, 0.3017, 0.8371, 0.3038, 0.8351, 0.3767, 0.9129, 0.375, 0.9144, 0.2995, 0.8392, 0.3017, 0.8371, 0.16, 0.6502, 0.162, 0.6491, 0.2284, 0.7337, 0.2259, 0.7358, 0.3101, 0.8291, 0.3079, 0.8312, 0.2716, 0.7901, 0.2732, 0.7853, 0.221, 0.7399, 0.2234, 0.7379, 0.2573, 0.7793, 0.2545, 0.7813, 0.214, 0.7452, 0.2165, 0.7435, 0.25, 0.7871, 0.2483, 0.7919, 0.3079, 0.8312, 0.3058, 0.8332, 0.2695, 0.7934, 0.2716, 0.7901, 0.3058, 0.8332, 0.3038, 0.8351, 0.267, 0.7959, 0.2695, 0.7934, 0.2234, 0.7379, 0.2259, 0.7358, 0.2609, 0.7778, 0.2573, 0.7793, 0.2198, 0.7408, 0.221, 0.7399, 0.2545, 0.7813, 0.2533, 0.7826, 0.3038, 0.8351, 0.3017, 0.8371, 0.2642, 0.798, 0.267, 0.7959, 0.3017, 0.8371, 0.2995, 0.8392, 0.2606, 0.7996, 0.2642, 0.798, 0.2259, 0.7358, 0.2284, 0.7337, 0.2659, 0.7769, 0.2609, 0.7778, 0.2995, 0.8392, 0.2972, 0.8414, 0.2556, 0.8006, 0.2606, 0.7996, 0.2284, 0.7337, 0.2308, 0.7317, 0.2735, 0.7777, 0.2659, 0.7769, 0.2972, 0.8414, 0.2948, 0.8436, 0.2477, 0.8, 0.2556, 0.8006, 0.3124, 0.8271, 0.3101, 0.8291, 0.2732, 0.7853, 0.2735, 0.7777, 0.2114, 0.747, 0.214, 0.7452, 0.2483, 0.7919, 0.2477, 0.8, 0.2573, 0.7793, 0.2607, 0.7889, 0.2545, 0.7813, 0.2545, 0.7813, 0.2607, 0.7889, 0.2533, 0.7826, 0.2521, 0.7838, 0.2607, 0.7889, 0.25, 0.7871, 0.25, 0.7871, 0.2607, 0.7889, 0.2483, 0.7919, 0.2483, 0.7919, 0.2607, 0.7889, 0.2477, 0.8, 0.2477, 0.8, 0.2607, 0.7889, 0.2556, 0.8006, 0.2556, 0.8006, 0.2607, 0.7889, 0.2606, 0.7996, 0.2606, 0.7996, 0.2607, 0.7889, 0.2642, 0.798, 0.2642, 0.798, 0.2607, 0.7889, 0.267, 0.7959, 0.267, 0.7959, 0.2607, 0.7889, 0.2695, 0.7934, 0.2695, 0.7934, 0.2607, 0.7889, 0.2716, 0.7901, 0.2716, 0.7901, 0.2607, 0.7889, 0.2732, 0.7853, 0.2732, 0.7853, 0.2607, 0.7889, 0.2735, 0.7777, 0.2735, 0.7777, 0.2607, 0.7889, 0.2659, 0.7769, 0.2659, 0.7769, 0.2607, 0.7889, 0.2609, 0.7778, 0.2609, 0.7778, 0.2607, 0.7889, 0.2573, 0.7793, 0.3219, 0.06492, 0.3645, 0.1223, 0.3267, 0.1422, 0.304, 0.07844, 0.336, 0.04604, 0.3999, 0.09349, 0.3645, 0.1223, 0.3219, 0.06492, 0.3435, 0.02275, 0.4304, 0.04709, 0.3999, 0.09349, 0.336, 0.04604, 0.6617, 0.4637, 0.6027, 0.5097, 0.568, 0.4685, 0.6517, 0.442, 0.6764, 0.4798, 0.6409, 0.5345, 0.6027, 0.5097, 0.6617, 0.4637, 0.6933, 0.4896, 0.6768, 0.5461, 0.6409, 0.5345, 0.6764, 0.4798, 0.7104, 0.4931, 0.7096, 0.5481, 0.6768, 0.5461, 0.6933, 0.4896, 0.7264, 0.4891, 0.7414, 0.5425, 0.7096, 0.5481, 0.7104, 0.4931, 0.7411, 0.4784, 0.7729, 0.5302, 0.7414, 0.5425, 0.7264, 0.4891, 0.7556, 0.4627, 0.8062, 0.5033, 0.7729, 0.5302, 0.7411, 0.4784, 0.7637, 0.4405, 0.844, 0.4622, 0.8062, 0.5033, 0.7556, 0.4627, 0.2331, 0.05142, 0.1786, 0.1029, 0.147, 0.0585, 0.2259, 0.02912, 0.2462, 0.06896, 0.2155, 0.1273, 0.1786, 0.1029, 0.2331, 0.05142, 0.2644, 0.07968, 0.2519, 0.1475, 0.2155, 0.1273, 0.2462, 0.06896, 0.2842, 0.08223, 0.2892, 0.1546, 0.2519, 0.1475, 0.2644, 0.07968, 0.304, 0.07844, 0.3267, 0.1422, 0.2892, 0.1546, 0.2842, 0.08223, 0.243, 0.2343, 0.2412, 0.2938, 0.2119, 0.2948, 0.2151, 0.232, 0.2165, 0.7435, 0.2176, 0.7426, 0.2511, 0.7855, 0.25, 0.7871, 0.1528, 0.6558, 0.1536, 0.655, 0.2176, 0.7426, 0.2165, 0.7435, 0.2556, 0.4638, 0.2729, 0.5182, 0.2615, 0.5208, 0.2385, 0.4673, 0.2475, 0.4068, 0.2556, 0.4638, 0.2385, 0.4673, 0.2242, 0.4126, 0.1471, 0.6508, 0.1482, 0.6497, 0.1536, 0.655, 0.1528, 0.6558, 0.244, 0.3546, 0.2475, 0.4068, 0.2242, 0.4126, 0.2168, 0.3592, 0.2412, 0.2938, 0.244, 0.3546, 0.2168, 0.3592, 0.2119, 0.2948, 0.4024, 0.2131, 0.4131, 0.2822, 0.3825, 0.2789, 0.3742, 0.2135, 0.2949, 0.4655, 0.3006, 0.5196, 0.2868, 0.5189, 0.2753, 0.4647, 0.2949, 0.4042, 0.2949, 0.4655, 0.2753, 0.4647, 0.2712, 0.4055, 0.3006, 0.5196, 0.3076, 0.5527, 0.3051, 0.5531, 0.2868, 0.5189, 0.2954, 0.349, 0.2949, 0.4042, 0.2712, 0.4055, 0.2697, 0.3518, 0.3002, 0.5545, 0.2615, 0.5208, 0.2729, 0.5182, 0.2868, 0.5189, 0.3519, 0.2755, 0.3079, 0.2849, 0.3062, 0.2258, 0.346, 0.2138, 0.2878, 0.2886, 0.2954, 0.349, 0.2697, 0.3518, 0.268, 0.2908, 0.2943, 0.2294, 0.2947, 0.2878, 0.2811, 0.2892, 0.281, 0.2307, 0.2954, 0.349, 0.2878, 0.2886, 0.2947, 0.2878, 0.3038, 0.2858, 0.3465, 0.5274, 0.3127, 0.553, 0.3154, 0.5216, 0.3305, 0.5237, 0.3154, 0.5216, 0.3127, 0.553, 0.3076, 0.5527, 0.3006, 0.5196, 0.3531, 0.3448, 0.3491, 0.4084, 0.322, 0.4063, 0.3242, 0.3469, 0.3519, 0.2755, 0.3531, 0.3448, 0.3242, 0.3469, 0.3279, 0.2807, 0.404, 0.4167, 0.3857, 0.4798, 0.363, 0.4755, 0.3765, 0.4125, 0.4131, 0.2822, 0.4128, 0.3541, 0.3828, 0.3494, 0.3824, 0.2789, 0.4128, 0.3541, 0.404, 0.4167, 0.3765, 0.4125, 0.3828, 0.3494, 0.3177, 0.4684, 0.3154, 0.5216, 0.3006, 0.5196, 0.2949, 0.4655, 0.363, 0.4755, 0.3465, 0.5274, 0.3305, 0.5237, 0.3404, 0.4712, 0.3742, 0.2135, 0.3825, 0.2789, 0.3672, 0.2772, 0.3601, 0.2137, 0.3519, 0.2755, 0.3672, 0.2772, 0.3672, 0.2772, 0.3519, 0.2755, 0.1826, 0.2959, 0.2119, 0.2948, 0.2119, 0.2948, 0.1826, 0.2959, 0.268, 0.2908, 0.2412, 0.2938, 0.2412, 0.2938, 0.268, 0.2908, 0.2412, 0.2938, 0.2119, 0.2948, 0.2119, 0.2948, 0.2412, 0.2938, 0.2119, 0.2948, 0.2412, 0.2938, 0.2412, 0.2938, 0.2119, 0.2948, 0.3824, 0.2789, 0.3519, 0.2755, 0.3519, 0.2755, 0.3824, 0.2789, 0.3519, 0.2755, 0.3279, 0.2807, 0.3279, 0.2807, 0.3519, 0.2755, 0.3672, 0.2772, 0.3825, 0.2789, 0.3825, 0.2789, 0.3672, 0.2772, 0.3079, 0.2849, 0.3519, 0.2755, 0.3519, 0.2755, 0.3079, 0.2849, 0.3825, 0.2789, 0.4131, 0.2822, 0.4131, 0.2822, 0.3825, 0.2789, 0.2412, 0.2938, 0.2811, 0.2892, 0.2811, 0.2892, 0.2412, 0.2938, 0.4131, 0.2822, 0.3824, 0.2789, 0.3824, 0.2789, 0.4131, 0.2822, 0.2878, 0.2886, 0.268, 0.2908, 0.268, 0.2908, 0.2878, 0.2886, 0.3279, 0.2807, 0.3038, 0.2858, 0.3038, 0.2858, 0.3279, 0.2807, 0.2119, 0.2948, 0.1826, 0.2959, 0.1826, 0.2959, 0.2119, 0.2948, 0.346, 0.2138, 0.4024, 0.2131, 0.4024, 0.2131, 0.346, 0.2138, 0.346, 0.2138, 0.3062, 0.2258, 0.3062, 0.2258, 0.346, 0.2138, 0.4024, 0.2131, 0.3742, 0.2135, 0.3742, 0.2135, 0.4024, 0.2131, 0.243, 0.2343, 0.2943, 0.2294, 0.2943, 0.2294, 0.243, 0.2343, 0.3601, 0.2137, 0.346, 0.2138, 0.346, 0.2138, 0.3601, 0.2137, 0.2943, 0.2294, 0.281, 0.2307, 0.281, 0.2307, 0.2943, 0.2294, 0.3742, 0.2135, 0.3601, 0.2137, 0.3601, 0.2137, 0.3742, 0.2135, 0.2151, 0.232, 0.1871, 0.2298, 0.1871, 0.2298, 0.2151, 0.232, 0.1871, 0.2298, 0.243, 0.2343, 0.243, 0.2343, 0.1871, 0.2298, 0.243, 0.2343, 0.2151, 0.232, 0.2151, 0.232, 0.243, 0.2343, 0.3062, 0.2258, 0.2943, 0.2294, 0.2943, 0.2294, 0.3062, 0.2258, 0.2943, 0.2294, 0.346, 0.2138, 0.346, 0.2138, 0.2943, 0.2294, 0.281, 0.2307, 0.243, 0.2343, 0.243, 0.2343, 0.281, 0.2307])
me_sphere.use_remesh_fix_poles = True
me_sphere.use_remesh_preserve_attributes = False
me_sphere.use_mirror_vertex_groups = False
me_sphere.update()
me_sphere_001 = bpy.data.meshes.new('Sphere.001')
me_sphere_001.from_pydata([(0.04037, 0.01803, 0.03718), (0.03857, 0.01731, 0.01367), (0.05067, 0.0235, -0.03056), (0.01705, 0.005422, -0.0554), (0.002172, -0.002746, 0.02327), (0.05005, -0.0002998, 0.0413), (0.05076, 0.0008082, 0.0183), (0.04077, 0.0006662, -0.002612), (0.05733, 0.0009104, -0.03061), (0.05721, 0.0007758, -0.04535), (0.01878, -0.001312, -0.0552), (0.001966, -0.004184, 0.02327), (0.04921, -0.01949, 0.04339), (0.04768, -0.01792, 0.01917), (0.03956, -0.01447, 8.234e-05), (0.05598, -0.02027, -0.02816), (0.0557, -0.0224, -0.04835), (0.01739, -0.008018, -0.0562), (0.001228, -0.005433, 0.02327), (0.03999, -0.03755, 0.045), (0.03933, -0.03565, 0.02037), (0.03126, -0.02857, -0.001412), (0.03799, -0.03405, -0.01841), (0.04212, -0.04272, -0.0488), (0.01291, -0.01343, -0.05713), (7.036e-05, -0.006295, 0.02326), (0.02255, -0.04807, 0.04504), (0.02122, -0.04465, 0.02099), (0.01686, -0.03571, -0.001121), (0.02234, -0.04596, -0.02145), (0.02323, -0.05562, -0.04805), (0.006721, -0.01667, -0.05648), (-0.001331, -0.006643, 0.02325), (0.003138, -0.05267, 0.04423), (0.003328, -0.05161, 0.01983), (0.00272, -0.04143, -0.001894), (0.003675, -0.05284, -0.02316), (0.001079, -0.05952, -0.05043), (3.122e-05, -0.01776, -0.05516), (-0.002762, -0.006432, 0.02325), (-0.01747, -0.04716, 0.04085), (-0.01638, -0.04607, 0.01738), (-0.01312, -0.03721, -0.00302), (-0.01663, -0.04742, -0.02309), (-0.02161, -0.05309, -0.04972), (-0.00713, -0.0171, -0.05541), (-0.004005, -0.005698, 0.02325), (-0.03528, -0.0392, 0.04396), (-0.03398, -0.03885, 0.01973), (-0.02694, -0.03119, -0.001923), (-0.0349, -0.03996, -0.02303), (-0.04149, -0.04423, -0.05086), (-0.01306, -0.01354, -0.05642), (-0.004871, -0.004548, 0.02325), (-0.04716, -0.0253, 0.04436), (-0.04581, -0.02408, 0.02017), (-0.03654, -0.01915, -0.001439), (-0.04738, -0.02458, -0.02201), (-0.05452, -0.02845, -0.04907), (-0.01733, -0.009128, -0.05766), (-0.00523, -0.003148, 0.02325), (-0.05197, -0.005791, 0.04349), (-0.05048, -0.004657, 0.01973), (-0.04058, -0.003515, -0.001431), (-0.05267, -0.004027, -0.02196), (-0.06099, -0.006801, -0.04931), (-0.01933, -0.003606, -0.05799), (-0.005025, -0.00171, 0.02323), (-0.0493, 0.01512, 0.04303), (-0.04804, 0.01563, 0.02019), (-0.03842, 0.01254, -0.001391), (-0.04986, 0.01688, -0.02193), (-0.05875, 0.01586, -0.04922), (-0.01851, 0.002517, -0.05734), (-0.004288, -0.0004594, 0.02323), (-0.03919, 0.03349, 0.0433), (-0.03795, 0.03339, 0.02045), (-0.03012, 0.02632, -0.001435), (-0.03884, 0.03442, -0.02227), (-0.04691, 0.0357, -0.04915), (-0.01492, 0.008319, -0.05671), (-0.00313, 0.0004115, 0.02323), (-0.0228, 0.04615, 0.04413), (-0.02172, 0.04568, 0.02055), (-0.01721, 0.03598, -0.001448), (-0.02198, 0.04658, -0.02259), (-0.02786, 0.04991, -0.04907), (-0.009136, 0.01257, -0.05632), (-0.001728, 0.0007707, 0.02324), (-0.002632, 0.0516, 0.0454), (-0.002001, 0.05077, 0.02056), (-0.001621, 0.04, -0.001448), (-0.001921, 0.05155, -0.02276), (-0.005365, 0.05601, -0.04896), (-0.002116, 0.01447, -0.05614), (-0.0002956, 0.0005639, 0.02326), (0.01782, 0.04862, 0.04552), (0.01816, 0.04792, 0.02056), (0.01432, 0.03774, -0.001447), (0.01846, 0.04852, -0.02289), (0.01769, 0.05296, -0.04891), (0.004994, 0.01379, -0.05619), (0.0009486, -0.000177, 0.02327), (0.03266, 0.03671, 0.04209), (0.03373, 0.03671, 0.01852), (0.0271, 0.02915, -0.002618), (0.03291, 0.03643, -0.02066), (0.03685, 0.04069, -0.04929), (0.01174, 0.01067, -0.05582), (-0.001375, -0.00462, 0.06422), (0.001815, -0.001339, 0.02327), (0.03435, 0.01589, -0.0008666), (0.05153, 0.02296, -0.05076), (-3.712e-05, -0.0007268, -0.05069), (0.0314, -0.001791, 0.05036), (0.03208, -0.01466, 0.05301), (0.02691, -0.02571, 0.05511), (0.016, -0.03245, 0.05497), (0.002289, -0.03389, 0.05396), (-0.01187, -0.03148, 0.05125), (-0.02345, -0.02497, 0.05366), (-0.03154, -0.01608, 0.05396), (-0.03494, -0.004075, 0.05369), (-0.03322, 0.009854, 0.05294), (-0.02636, 0.0223, 0.05284), (-0.01516, 0.03077, 0.05356), (-0.00179, 0.03405, 0.05434), (0.01022, 0.03128, 0.05312), (0.01963, 0.0231, 0.05073), (0.02659, 0.01132, 0.04922), (0.01741, -0.002164, 0.04346), (0.0177, -0.009568, 0.0448), (0.01497, -0.01546, 0.04594), (0.009304, -0.01901, 0.04635), (0.001579, -0.01993, 0.04605), (-0.006566, -0.01835, 0.04569), (-0.01358, -0.01468, 0.04558), (-0.0184, -0.009277, 0.04557), (-0.02038, -0.002401, 0.04552), (-0.01924, 0.005219, 0.04539), (-0.01511, 0.0123, 0.04536), (-0.008682, 0.01711, 0.04553), (-0.001584, 0.01867, 0.04519), (0.00505, 0.01686, 0.04429), (0.0106, 0.01213, 0.04328), (0.01482, 0.005425, 0.04288), (0.0005843, -0.003701, 0.02574), (0.0007094, -0.002831, 0.02574), (0.0001353, -0.00445, 0.02573), (-0.000569, -0.004966, 0.02572), (-0.001421, -0.005173, 0.02571), (-0.002292, -0.005044, 0.0257), (-0.003048, -0.004598, 0.0257), (-0.003574, -0.003902, 0.02569), (-0.003792, -0.00306, 0.02569), (-0.003668, -0.002195, 0.02568), (-0.00322, -0.001439, 0.02568), (-0.002516, -0.0009096, 0.02568), (-0.001664, -0.0006916, 0.02569), (-0.0007927, -0.0008178, 0.02571), (-3.579e-05, -0.001269, 0.02572), (0.004381, -0.004043, 0.08642), (0.0004916, -0.001976, 0.02573), (-0.001257, -0.003446, 0.06417), (-0.001968, -0.005596, 0.06426), (-0.002956, -0.006236, 0.06428), (-0.004195, -0.006454, 0.06427), (-0.00549, -0.006223, 0.06424), (-0.006634, -0.005574, 0.06421), (-0.007439, -0.004596, 0.06419), (-0.007778, -0.003427, 0.06419), (-0.007603, -0.002237, 0.06419), (-0.006952, -0.001213, 0.06419), (-0.005938, -0.0005209, 0.06418), (-0.004721, -0.0002775, 0.06416), (-0.003482, -0.000525, 0.06413), (-0.002397, -0.001222, 0.06412), (-0.001618, -0.002252, 0.06413), (0.004626, -0.002049, 0.0862), (0.003378, -0.005779, 0.08671), (0.001781, -0.006985, 0.08705), (-0.0001587, -0.007473, 0.08738), (-0.002147, -0.007178, 0.08767), (-0.003881, -0.006145, 0.08786), (-0.005098, -0.004522, 0.08791), (-0.005613, -0.002555, 0.08782), (-0.005347, -0.0005489, 0.0876), (-0.00434, 0.001191, 0.08729), (-0.002743, 0.0024, 0.08696), (-0.0008015, 0.002892, 0.08664), (0.001184, 0.002593, 0.08637), (0.002897, 0.001542, 0.08618), (-0.0002688, -0.002199, 0.08896), (0.004101, -8.995e-05, 0.08612), (0.0455, 0.00055, -0.05332), (0.04187, -0.01503, -0.05635), (0.03113, -0.02806, -0.06053), (0.01797, -0.03805, -0.06081), (0.001777, -0.04081, -0.05975), (-0.01425, -0.03609, -0.0587), (-0.0278, -0.02902, -0.06043), (-0.03633, -0.01793, -0.06098), (-0.04035, -0.004347, -0.06104), (-0.03942, 0.01011, -0.06062), (-0.03182, 0.02397, -0.06023), (-0.01863, 0.03445, -0.05999), (-0.002465, 0.03933, -0.05994), (0.01381, 0.03745, -0.06015), (0.02824, 0.02928, -0.0597), (0.03944, 0.01596, -0.05651), (0.04269, -0.01568, 0.007228), (0.03698, 0.01671, 0.006074), (0.04631, 0.02276, -0.0231), (0.04926, 0.002468, -0.01908), (0.0506, -0.01838, -0.02014)], [], [(211, 1, 6, 7), (145, 110, 4, 130), (209, 112, 9, 194), (212, 111, 7, 213), (1, 0, 5, 6), (67, 60, 154, 155), (113, 3, 10), (112, 2, 8, 9), (194, 9, 16, 195), (213, 7, 14, 214), (6, 5, 12, 13), (25, 18, 148, 149), (113, 10, 17), (9, 8, 15, 16), (7, 6, 13, 210), (130, 4, 11, 131), (110, 102, 160, 162), (113, 17, 24), (16, 15, 22, 23), (210, 13, 20, 21), (131, 11, 18, 132), (195, 16, 23, 196), (214, 14, 21, 22), (13, 12, 19, 20), (23, 22, 29, 30), (21, 20, 27, 28), (132, 18, 25, 133), (196, 23, 30, 197), (22, 21, 28, 29), (20, 19, 26, 27), (88, 81, 157, 158), (113, 24, 31), (197, 30, 37, 198), (29, 28, 35, 36), (27, 26, 33, 34), (60, 53, 153, 154), (113, 31, 38), (30, 29, 36, 37), (28, 27, 34, 35), (133, 25, 32, 134), (36, 35, 42, 43), (34, 33, 40, 41), (95, 88, 158, 159), (113, 38, 45), (37, 36, 43, 44), (35, 34, 41, 42), (134, 32, 39, 135), (198, 37, 44, 199), (113, 45, 52), (44, 43, 50, 51), (42, 41, 48, 49), (135, 39, 46, 136), (199, 44, 51, 200), (43, 42, 49, 50), (41, 40, 47, 48), (32, 25, 149, 150), (49, 48, 55, 56), (136, 46, 53, 137), (200, 51, 58, 201), (50, 49, 56, 57), (48, 47, 54, 55), (53, 46, 152, 153), (113, 52, 59), (51, 50, 57, 58), (201, 58, 65, 202), (57, 56, 63, 64), (55, 54, 61, 62), (11, 4, 147, 146), (113, 59, 66), (58, 57, 64, 65), (56, 55, 62, 63), (137, 53, 60, 138), (62, 61, 68, 69), (18, 11, 146, 148), (113, 66, 73), (65, 64, 71, 72), (63, 62, 69, 70), (138, 60, 67, 139), (202, 65, 72, 203), (64, 63, 70, 71), (113, 73, 80), (72, 71, 78, 79), (70, 69, 76, 77), (139, 67, 74, 140), (203, 72, 79, 204), (71, 70, 77, 78), (69, 68, 75, 76), (81, 74, 156, 157), (140, 74, 81, 141), (204, 79, 86, 205), (78, 77, 84, 85), (76, 75, 82, 83), (74, 67, 155, 156), (113, 80, 87), (79, 78, 85, 86), (77, 76, 83, 84), (205, 86, 93, 206), (85, 84, 91, 92), (83, 82, 89, 90), (46, 39, 151, 152), (113, 87, 94), (86, 85, 92, 93), (84, 83, 90, 91), (141, 81, 88, 142), (39, 32, 150, 151), (113, 94, 101), (93, 92, 99, 100), (91, 90, 97, 98), (142, 88, 95, 143), (206, 93, 100, 207), (92, 91, 98, 99), (90, 89, 96, 97), (100, 99, 106, 107), (98, 97, 104, 105), (143, 95, 102, 144), (207, 100, 107, 208), (99, 98, 105, 106), (97, 96, 103, 104), (4, 110, 162, 147), (113, 101, 108), (208, 107, 112, 209), (106, 105, 111, 212), (104, 103, 0, 1), (102, 95, 159, 160), (113, 108, 3), (107, 106, 2, 112), (105, 104, 1, 211), (144, 102, 110, 145), (103, 128, 129, 0), (96, 127, 128, 103), (89, 126, 127, 96), (82, 125, 126, 89), (75, 124, 125, 82), (68, 123, 124, 75), (61, 122, 123, 68), (54, 121, 122, 61), (47, 120, 121, 54), (40, 119, 120, 47), (33, 118, 119, 40), (26, 117, 118, 33), (19, 116, 117, 26), (12, 115, 116, 19), (5, 114, 115, 12), (0, 129, 114, 5), (128, 144, 145, 129), (127, 143, 144, 128), (126, 142, 143, 127), (125, 141, 142, 126), (124, 140, 141, 125), (123, 139, 140, 124), (122, 138, 139, 123), (121, 137, 138, 122), (120, 136, 137, 121), (119, 135, 136, 120), (118, 134, 135, 119), (117, 133, 134, 118), (116, 132, 133, 117), (115, 131, 132, 116), (114, 130, 131, 115), (129, 145, 130, 114), (152, 151, 167, 168), (159, 158, 174, 175), (151, 150, 166, 167), (158, 157, 173, 174), (150, 149, 165, 166), (157, 156, 172, 173), (147, 162, 177, 163), (149, 148, 164, 165), (156, 155, 171, 172), (148, 146, 109, 164), (155, 154, 170, 171), (162, 160, 176, 177), (146, 147, 163, 109), (154, 153, 169, 170), (153, 152, 168, 169), (160, 159, 175, 176), (173, 172, 187, 188), (163, 177, 193, 178), (165, 164, 179, 180), (172, 171, 186, 187), (164, 109, 161, 179), (171, 170, 185, 186), (177, 176, 191, 193), (109, 163, 178, 161), (170, 169, 184, 185), (169, 168, 183, 184), (176, 175, 190, 191), (168, 167, 182, 183), (175, 174, 189, 190), (167, 166, 181, 182), (174, 173, 188, 189), (166, 165, 180, 181), (193, 192, 178), (178, 192, 161), (161, 192, 179), (179, 192, 180), (180, 192, 181), (181, 192, 182), (182, 192, 183), (183, 192, 184), (184, 192, 185), (185, 192, 186), (186, 192, 187), (187, 192, 188), (188, 192, 189), (189, 192, 190), (190, 192, 191), (191, 192, 193), (108, 208, 209, 3), (101, 207, 208, 108), (94, 206, 207, 101), (87, 205, 206, 94), (80, 204, 205, 87), (73, 203, 204, 80), (66, 202, 203, 73), (59, 201, 202, 66), (52, 200, 201, 59), (45, 199, 200, 52), (38, 198, 199, 45), (31, 197, 198, 38), (24, 196, 197, 31), (17, 195, 196, 24), (10, 194, 195, 17), (3, 209, 194, 10)])
me_sphere_001.polygons.foreach_set('use_smooth', [True] * 224)
_uv = me_sphere_001.uv_layers.new(name='UVMap')
_uv.uv.foreach_set('vector', [0.3519, 0.2755, 0.3531, 0.3448, 0.2954, 0.349, 0.2947, 0.2878, 0.3305, 0.5237, 0.3127, 0.553, 0.3076, 0.5527, 0.3006, 0.5196, 0.3267, 0.1422, 0.3372, 0.1759, 0.2902, 0.1908, 0.2892, 0.1546, 0.346, 0.2138, 0.3519, 0.2755, 0.2947, 0.2878, 0.2943, 0.2294, 0.3531, 0.3448, 0.3491, 0.4084, 0.2949, 0.4042, 0.2954, 0.349, 0.3855, 0.9147, 0.3835, 0.9166, 0.3784, 0.9114, 0.38, 0.9097, 0.2863, 0.02081, 0.304, 0.07844, 0.2842, 0.08223, 0.3372, 0.1759, 0.346, 0.2138, 0.2943, 0.2294, 0.2902, 0.1908, 0.2892, 0.1546, 0.2902, 0.1908, 0.2414, 0.1869, 0.2519, 0.1475, 0.2943, 0.2294, 0.2947, 0.2878, 0.2412, 0.2938, 0.243, 0.2343, 0.2954, 0.349, 0.2949, 0.4042, 0.2475, 0.4068, 0.244, 0.3546, 0.1451, 0.6532, 0.1471, 0.6508, 0.1528, 0.6558, 0.1512, 0.6574, 0.2863, 0.02081, 0.2842, 0.08223, 0.2644, 0.07968, 0.2902, 0.1908, 0.2943, 0.2294, 0.243, 0.2343, 0.2414, 0.1869, 0.2947, 0.2878, 0.2954, 0.349, 0.244, 0.3546, 0.2412, 0.2938, 0.3006, 0.5196, 0.3076, 0.5527, 0.3026, 0.5535, 0.2729, 0.5182, 0.154, 0.645, 0.1567, 0.6434, 0.16, 0.6502, 0.158, 0.6514, 0.2863, 0.02081, 0.2644, 0.07968, 0.2462, 0.06896, 0.2414, 0.1869, 0.243, 0.2343, 0.1871, 0.2298, 0.1886, 0.1748, 0.2412, 0.2938, 0.244, 0.3546, 0.1896, 0.3637, 0.1826, 0.2959, 0.2729, 0.5182, 0.3026, 0.5535, 0.2979, 0.5555, 0.25, 0.5234, 0.2519, 0.1475, 0.2414, 0.1869, 0.1886, 0.1748, 0.2155, 0.1273, 0.243, 0.2343, 0.2412, 0.2938, 0.1826, 0.2959, 0.1871, 0.2298, 0.244, 0.3546, 0.2475, 0.4068, 0.2009, 0.4184, 0.1896, 0.3637, 0.1886, 0.1748, 0.1871, 0.2298, 0.1195, 0.2179, 0.1335, 0.1528, 0.1826, 0.2959, 0.1896, 0.3637, 0.1272, 0.3868, 0.111, 0.3, 0.25, 0.5234, 0.2979, 0.5555, 0.2938, 0.5585, 0.2304, 0.5368, 0.2155, 0.1273, 0.1886, 0.1748, 0.1335, 0.1528, 0.1786, 0.1029, 0.1871, 0.2298, 0.1826, 0.2959, 0.111, 0.3, 0.1195, 0.2179, 0.1896, 0.3637, 0.2009, 0.4184, 0.1537, 0.4437, 0.1272, 0.3868, 0.3904, 0.9073, 0.389, 0.91, 0.3831, 0.9064, 0.3844, 0.9047, 0.2863, 0.02081, 0.2462, 0.06896, 0.2331, 0.05142, 0.1786, 0.1029, 0.1335, 0.1528, 0.07937, 0.1036, 0.147, 0.0585, 0.1195, 0.2179, 0.111, 0.3, 0.02085, 0.2971, 0.04035, 0.1873, 0.1272, 0.3868, 0.1537, 0.4437, 0.09873, 0.4831, 0.04818, 0.4093, 0.3835, 0.9166, 0.3815, 0.9185, 0.3767, 0.9129, 0.3784, 0.9114, 0.2863, 0.02081, 0.2331, 0.05142, 0.2259, 0.02912, 0.1335, 0.1528, 0.1195, 0.2179, 0.04035, 0.1873, 0.07937, 0.1036, 0.111, 0.3, 0.1272, 0.3868, 0.04818, 0.4093, 0.02085, 0.2971, 0.2304, 0.5368, 0.2938, 0.5585, 0.2904, 0.5623, 0.2142, 0.5593, 0.9652, 0.5859, 0.9888, 0.6955, 0.8922, 0.6913, 0.878, 0.6125, 0.9674, 0.8095, 0.9221, 0.8866, 0.8583, 0.8467, 0.884, 0.7784, 0.1596, 0.6421, 0.1629, 0.6413, 0.164, 0.6482, 0.162, 0.6491, 0.7057, 0.4291, 0.7637, 0.4405, 0.7556, 0.4627, 0.9088, 0.5121, 0.9652, 0.5859, 0.878, 0.6125, 0.8446, 0.5554, 0.9888, 0.6955, 0.9674, 0.8095, 0.884, 0.7784, 0.8922, 0.6913, 0.8105, 0.9796, 0.7299, 0.9835, 0.726, 0.98, 0.7874, 0.9591, 0.844, 0.4622, 0.9088, 0.5121, 0.8446, 0.5554, 0.8062, 0.5033, 0.7057, 0.4291, 0.7556, 0.4627, 0.7411, 0.4784, 0.8446, 0.5554, 0.878, 0.6125, 0.8164, 0.6321, 0.7962, 0.5811, 0.8922, 0.6913, 0.884, 0.7784, 0.8183, 0.7703, 0.8237, 0.6989, 0.7874, 0.9591, 0.726, 0.98, 0.7214, 0.9773, 0.7613, 0.9436, 0.8062, 0.5033, 0.8446, 0.5554, 0.7962, 0.5811, 0.7729, 0.5302, 0.878, 0.6125, 0.8922, 0.6913, 0.8237, 0.6989, 0.8164, 0.6321, 0.884, 0.7784, 0.8583, 0.8467, 0.8037, 0.8275, 0.8183, 0.7703, 0.1434, 0.6562, 0.1451, 0.6532, 0.1512, 0.6574, 0.1499, 0.6591, 0.8237, 0.6989, 0.8183, 0.7703, 0.7637, 0.7657, 0.7651, 0.7027, 0.7613, 0.9436, 0.7214, 0.9773, 0.7165, 0.9755, 0.7355, 0.9345, 0.7729, 0.5302, 0.7962, 0.5811, 0.7561, 0.5964, 0.7414, 0.5425, 0.8164, 0.6321, 0.8237, 0.6989, 0.7651, 0.7027, 0.762, 0.6439, 0.8183, 0.7703, 0.8037, 0.8275, 0.7593, 0.8171, 0.7637, 0.7657, 0.3815, 0.9185, 0.3793, 0.9203, 0.375, 0.9144, 0.3767, 0.9129, 0.7057, 0.4291, 0.7411, 0.4784, 0.7264, 0.4891, 0.7962, 0.5811, 0.8164, 0.6321, 0.762, 0.6439, 0.7561, 0.5964, 0.7414, 0.5425, 0.7561, 0.5964, 0.7123, 0.6003, 0.7096, 0.5481, 0.762, 0.6439, 0.7651, 0.7027, 0.7087, 0.7026, 0.7076, 0.6465, 0.7637, 0.7657, 0.7593, 0.8171, 0.7123, 0.8144, 0.71, 0.7632, 0.1493, 0.6486, 0.1516, 0.6467, 0.1561, 0.6527, 0.1544, 0.6542, 0.7057, 0.4291, 0.7264, 0.4891, 0.7104, 0.4931, 0.7561, 0.5964, 0.762, 0.6439, 0.7076, 0.6465, 0.7123, 0.6003, 0.7651, 0.7027, 0.7637, 0.7657, 0.71, 0.7632, 0.7087, 0.7026, 0.7355, 0.9345, 0.7165, 0.9755, 0.7114, 0.9748, 0.7094, 0.9306, 0.71, 0.7632, 0.7123, 0.8144, 0.6618, 0.8174, 0.6544, 0.7659, 0.1471, 0.6508, 0.1493, 0.6486, 0.1544, 0.6542, 0.1528, 0.6558, 0.7057, 0.4291, 0.7104, 0.4931, 0.6933, 0.4896, 0.7123, 0.6003, 0.7076, 0.6465, 0.6542, 0.644, 0.6686, 0.5983, 0.7087, 0.7026, 0.71, 0.7632, 0.6544, 0.7659, 0.6527, 0.7019, 0.7094, 0.9306, 0.7114, 0.9748, 0.7061, 0.9752, 0.6811, 0.933, 0.7096, 0.5481, 0.7123, 0.6003, 0.6686, 0.5983, 0.6768, 0.5461, 0.7076, 0.6465, 0.7087, 0.7026, 0.6527, 0.7019, 0.6542, 0.644, 0.7057, 0.4291, 0.6933, 0.4896, 0.6764, 0.4798, 0.6686, 0.5983, 0.6542, 0.644, 0.5979, 0.6346, 0.622, 0.586, 0.6527, 0.7019, 0.6544, 0.7659, 0.5955, 0.7721, 0.592, 0.7008, 0.6811, 0.933, 0.7061, 0.9752, 0.7011, 0.9768, 0.6519, 0.9416, 0.6768, 0.5461, 0.6686, 0.5983, 0.622, 0.586, 0.6409, 0.5345, 0.6542, 0.644, 0.6527, 0.7019, 0.592, 0.7008, 0.5979, 0.6346, 0.6544, 0.7659, 0.6618, 0.8174, 0.6097, 0.8272, 0.5955, 0.7721, 0.389, 0.91, 0.3874, 0.9124, 0.3815, 0.9081, 0.3831, 0.9064, 0.6519, 0.9416, 0.7011, 0.9768, 0.6965, 0.9794, 0.6256, 0.9562, 0.6409, 0.5345, 0.622, 0.586, 0.5693, 0.5613, 0.6027, 0.5097, 0.5979, 0.6346, 0.592, 0.7008, 0.5193, 0.6985, 0.5325, 0.6168, 0.5955, 0.7721, 0.6097, 0.8272, 0.5545, 0.8488, 0.5289, 0.7845, 0.3874, 0.9124, 0.3855, 0.9147, 0.38, 0.9097, 0.3815, 0.9081, 0.7057, 0.4291, 0.6764, 0.4798, 0.6617, 0.4637, 0.622, 0.586, 0.5979, 0.6346, 0.5325, 0.6168, 0.5693, 0.5613, 0.592, 0.7008, 0.5955, 0.7721, 0.5289, 0.7845, 0.5193, 0.6985, 0.6027, 0.5097, 0.5693, 0.5613, 0.5084, 0.516, 0.568, 0.4685, 0.5325, 0.6168, 0.5193, 0.6985, 0.4273, 0.694, 0.4534, 0.5877, 0.5289, 0.7845, 0.5545, 0.8488, 0.4928, 0.8896, 0.4443, 0.8086, 0.3793, 0.9203, 0.3767, 0.922, 0.3732, 0.9158, 0.375, 0.9144, 0.7057, 0.4291, 0.6617, 0.4637, 0.6517, 0.442, 0.5693, 0.5613, 0.5325, 0.6168, 0.4534, 0.5877, 0.5084, 0.516, 0.5193, 0.6985, 0.5289, 0.7845, 0.4443, 0.8086, 0.4273, 0.694, 0.6256, 0.9562, 0.6965, 0.9794, 0.6926, 0.983, 0.6076, 0.9766, 0.3767, 0.922, 0.3739, 0.9234, 0.3714, 0.9171, 0.3732, 0.9158, 0.2863, 0.02081, 0.3435, 0.02275, 0.336, 0.04604, 0.5014, 0.0857, 0.5507, 0.1678, 0.4651, 0.2022, 0.4422, 0.1368, 0.576, 0.2812, 0.5551, 0.3932, 0.4747, 0.3686, 0.4818, 0.2842, 0.4051, 0.5541, 0.3258, 0.5606, 0.3221, 0.557, 0.385, 0.5395, 0.4304, 0.04709, 0.5014, 0.0857, 0.4422, 0.1368, 0.3999, 0.09349, 0.5507, 0.1678, 0.576, 0.2812, 0.4818, 0.2842, 0.4651, 0.2022, 0.5551, 0.3932, 0.5121, 0.4697, 0.4554, 0.4345, 0.4747, 0.3686, 0.4422, 0.1368, 0.4651, 0.2022, 0.4024, 0.2131, 0.3868, 0.1624, 0.4818, 0.2842, 0.4747, 0.3686, 0.4128, 0.3541, 0.4131, 0.2822, 0.385, 0.5395, 0.3221, 0.557, 0.3177, 0.5544, 0.3595, 0.5304, 0.3999, 0.09349, 0.4422, 0.1368, 0.3868, 0.1624, 0.3645, 0.1223, 0.4651, 0.2022, 0.4818, 0.2842, 0.4131, 0.2822, 0.4024, 0.2131, 0.4747, 0.3686, 0.4554, 0.4345, 0.404, 0.4167, 0.4128, 0.3541, 0.1516, 0.6467, 0.154, 0.645, 0.158, 0.6514, 0.1561, 0.6527, 0.2863, 0.02081, 0.336, 0.04604, 0.3219, 0.06492, 0.3645, 0.1223, 0.3868, 0.1624, 0.3372, 0.1759, 0.3267, 0.1422, 0.4024, 0.2131, 0.4131, 0.2822, 0.3519, 0.2755, 0.346, 0.2138, 0.4128, 0.3541, 0.404, 0.4167, 0.3491, 0.4084, 0.3531, 0.3448, 0.1567, 0.6434, 0.1596, 0.6421, 0.162, 0.6491, 0.16, 0.6502, 0.2863, 0.02081, 0.3219, 0.06492, 0.304, 0.07844, 0.3868, 0.1624, 0.4024, 0.2131, 0.346, 0.2138, 0.3372, 0.1759, 0.4131, 0.2822, 0.4128, 0.3541, 0.3531, 0.3448, 0.3519, 0.2755, 0.3595, 0.5304, 0.3177, 0.5544, 0.3127, 0.553, 0.3305, 0.5237, 0.404, 0.4167, 0.3857, 0.4798, 0.3404, 0.4712, 0.3491, 0.4084, 0.4554, 0.4345, 0.4251, 0.4931, 0.3857, 0.4798, 0.404, 0.4167, 0.5121, 0.4697, 0.4583, 0.5187, 0.4251, 0.4931, 0.4554, 0.4345, 0.5545, 0.8488, 0.5873, 0.9065, 0.5518, 0.9401, 0.4928, 0.8896, 0.6097, 0.8272, 0.6283, 0.8861, 0.5873, 0.9065, 0.5545, 0.8488, 0.6618, 0.8174, 0.6706, 0.8739, 0.6283, 0.8861, 0.6097, 0.8272, 0.7123, 0.8144, 0.712, 0.871, 0.6706, 0.8739, 0.6618, 0.8174, 0.7593, 0.8171, 0.7478, 0.8748, 0.712, 0.871, 0.7123, 0.8144, 0.8037, 0.8275, 0.7816, 0.8863, 0.7478, 0.8748, 0.7593, 0.8171, 0.8583, 0.8467, 0.8216, 0.9094, 0.7816, 0.8863, 0.8037, 0.8275, 0.9221, 0.8866, 0.8626, 0.9445, 0.8216, 0.9094, 0.8583, 0.8467, 0.1537, 0.4437, 0.1904, 0.4922, 0.1636, 0.5289, 0.09873, 0.4831, 0.2009, 0.4184, 0.2213, 0.4709, 0.1904, 0.4922, 0.1537, 0.4437, 0.2475, 0.4068, 0.2556, 0.4638, 0.2213, 0.4709, 0.2009, 0.4184, 0.2949, 0.4042, 0.2949, 0.4655, 0.2556, 0.4638, 0.2475, 0.4068, 0.3491, 0.4084, 0.3404, 0.4712, 0.2949, 0.4655, 0.2949, 0.4042, 0.3857, 0.4798, 0.3595, 0.5304, 0.3305, 0.5237, 0.3404, 0.4712, 0.4251, 0.4931, 0.385, 0.5395, 0.3595, 0.5304, 0.3857, 0.4798, 0.4583, 0.5187, 0.4051, 0.5541, 0.385, 0.5395, 0.4251, 0.4931, 0.5873, 0.9065, 0.6256, 0.9562, 0.6076, 0.9766, 0.5518, 0.9401, 0.6283, 0.8861, 0.6519, 0.9416, 0.6256, 0.9562, 0.5873, 0.9065, 0.6706, 0.8739, 0.6811, 0.933, 0.6519, 0.9416, 0.6283, 0.8861, 0.712, 0.871, 0.7094, 0.9306, 0.6811, 0.933, 0.6706, 0.8739, 0.7478, 0.8748, 0.7355, 0.9345, 0.7094, 0.9306, 0.712, 0.871, 0.7816, 0.8863, 0.7613, 0.9436, 0.7355, 0.9345, 0.7478, 0.8748, 0.8216, 0.9094, 0.7874, 0.9591, 0.7613, 0.9436, 0.7816, 0.8863, 0.8626, 0.9445, 0.8105, 0.9796, 0.7874, 0.9591, 0.8216, 0.9094, 0.1904, 0.4922, 0.2304, 0.5368, 0.2142, 0.5593, 0.1636, 0.5289, 0.2213, 0.4709, 0.25, 0.5234, 0.2304, 0.5368, 0.1904, 0.4922, 0.2556, 0.4638, 0.2729, 0.5182, 0.25, 0.5234, 0.2213, 0.4709, 0.2949, 0.4655, 0.3006, 0.5196, 0.2729, 0.5182, 0.2556, 0.4638, 0.3404, 0.4712, 0.3305, 0.5237, 0.3006, 0.5196, 0.2949, 0.4655, 0.375, 0.9144, 0.3732, 0.9158, 0.2972, 0.8414, 0.2995, 0.8392, 0.162, 0.6491, 0.164, 0.6482, 0.2308, 0.7317, 0.2284, 0.7337, 0.3732, 0.9158, 0.3714, 0.9171, 0.2948, 0.8436, 0.2972, 0.8414, 0.3844, 0.9047, 0.3831, 0.9064, 0.3101, 0.8291, 0.3124, 0.8271, 0.1499, 0.6591, 0.1512, 0.6574, 0.214, 0.7452, 0.2114, 0.747, 0.3831, 0.9064, 0.3815, 0.9081, 0.3079, 0.8312, 0.3101, 0.8291, 0.1561, 0.6527, 0.158, 0.6514, 0.2234, 0.7379, 0.221, 0.7399, 0.1512, 0.6574, 0.1528, 0.6558, 0.2165, 0.7435, 0.214, 0.7452, 0.3815, 0.9081, 0.38, 0.9097, 0.3058, 0.8332, 0.3079, 0.8312, 0.1528, 0.6558, 0.1544, 0.6542, 0.2187, 0.7418, 0.2165, 0.7435, 0.38, 0.9097, 0.3784, 0.9114, 0.3038, 0.8351, 0.3058, 0.8332, 0.158, 0.6514, 0.16, 0.6502, 0.2259, 0.7358, 0.2234, 0.7379, 0.1544, 0.6542, 0.1561, 0.6527, 0.221, 0.7399, 0.2187, 0.7418, 0.3784, 0.9114, 0.3767, 0.9129, 0.3017, 0.8371, 0.3038, 0.8351, 0.3767, 0.9129, 0.375, 0.9144, 0.2995, 0.8392, 0.3017, 0.8371, 0.16, 0.6502, 0.162, 0.6491, 0.2284, 0.7337, 0.2259, 0.7358, 0.3101, 0.8291, 0.3079, 0.8312, 0.2716, 0.7901, 0.2732, 0.7853, 0.221, 0.7399, 0.2234, 0.7379, 0.2573, 0.7793, 0.2545, 0.7813, 0.214, 0.7452, 0.2165, 0.7435, 0.25, 0.7871, 0.2483, 0.7919, 0.3079, 0.8312, 0.3058, 0.8332, 0.2695, 0.7934, 0.2716, 0.7901, 0.2165, 0.7435, 0.2187, 0.7418, 0.2521, 0.7838, 0.25, 0.7871, 0.3058, 0.8332, 0.3038, 0.8351, 0.267, 0.7959, 0.2695, 0.7934, 0.2234, 0.7379, 0.2259, 0.7358, 0.2609, 0.7778, 0.2573, 0.7793, 0.2187, 0.7418, 0.221, 0.7399, 0.2545, 0.7813, 0.2521, 0.7838, 0.3038, 0.8351, 0.3017, 0.8371, 0.2642, 0.798, 0.267, 0.7959, 0.3017, 0.8371, 0.2995, 0.8392, 0.2606, 0.7996, 0.2642, 0.798, 0.2259, 0.7358, 0.2284, 0.7337, 0.2659, 0.7769, 0.2609, 0.7778, 0.2995, 0.8392, 0.2972, 0.8414, 0.2556, 0.8006, 0.2606, 0.7996, 0.2284, 0.7337, 0.2308, 0.7317, 0.2735, 0.7777, 0.2659, 0.7769, 0.2972, 0.8414, 0.2948, 0.8436, 0.2477, 0.8, 0.2556, 0.8006, 0.3124, 0.8271, 0.3101, 0.8291, 0.2732, 0.7853, 0.2735, 0.7777, 0.2114, 0.747, 0.214, 0.7452, 0.2483, 0.7919, 0.2477, 0.8, 0.2573, 0.7793, 0.2607, 0.7889, 0.2545, 0.7813, 0.2545, 0.7813, 0.2607, 0.7889, 0.2521, 0.7838, 0.2521, 0.7838, 0.2607, 0.7889, 0.25, 0.7871, 0.25, 0.7871, 0.2607, 0.7889, 0.2483, 0.7919, 0.2483, 0.7919, 0.2607, 0.7889, 0.2477, 0.8, 0.2477, 0.8, 0.2607, 0.7889, 0.2556, 0.8006, 0.2556, 0.8006, 0.2607, 0.7889, 0.2606, 0.7996, 0.2606, 0.7996, 0.2607, 0.7889, 0.2642, 0.798, 0.2642, 0.798, 0.2607, 0.7889, 0.267, 0.7959, 0.267, 0.7959, 0.2607, 0.7889, 0.2695, 0.7934, 0.2695, 0.7934, 0.2607, 0.7889, 0.2716, 0.7901, 0.2716, 0.7901, 0.2607, 0.7889, 0.2732, 0.7853, 0.2732, 0.7853, 0.2607, 0.7889, 0.2735, 0.7777, 0.2735, 0.7777, 0.2607, 0.7889, 0.2659, 0.7769, 0.2659, 0.7769, 0.2607, 0.7889, 0.2609, 0.7778, 0.2609, 0.7778, 0.2607, 0.7889, 0.2573, 0.7793, 0.3219, 0.06492, 0.3645, 0.1223, 0.3267, 0.1422, 0.304, 0.07844, 0.336, 0.04604, 0.3999, 0.09349, 0.3645, 0.1223, 0.3219, 0.06492, 0.3435, 0.02275, 0.4304, 0.04709, 0.3999, 0.09349, 0.336, 0.04604, 0.6617, 0.4637, 0.6027, 0.5097, 0.568, 0.4685, 0.6517, 0.442, 0.6764, 0.4798, 0.6409, 0.5345, 0.6027, 0.5097, 0.6617, 0.4637, 0.6933, 0.4896, 0.6768, 0.5461, 0.6409, 0.5345, 0.6764, 0.4798, 0.7104, 0.4931, 0.7096, 0.5481, 0.6768, 0.5461, 0.6933, 0.4896, 0.7264, 0.4891, 0.7414, 0.5425, 0.7096, 0.5481, 0.7104, 0.4931, 0.7411, 0.4784, 0.7729, 0.5302, 0.7414, 0.5425, 0.7264, 0.4891, 0.7556, 0.4627, 0.8062, 0.5033, 0.7729, 0.5302, 0.7411, 0.4784, 0.7637, 0.4405, 0.844, 0.4622, 0.8062, 0.5033, 0.7556, 0.4627, 0.2331, 0.05142, 0.1786, 0.1029, 0.147, 0.0585, 0.2259, 0.02912, 0.2462, 0.06896, 0.2155, 0.1273, 0.1786, 0.1029, 0.2331, 0.05142, 0.2644, 0.07968, 0.2519, 0.1475, 0.2155, 0.1273, 0.2462, 0.06896, 0.2842, 0.08223, 0.2892, 0.1546, 0.2519, 0.1475, 0.2644, 0.07968, 0.304, 0.07844, 0.3267, 0.1422, 0.2892, 0.1546, 0.2842, 0.08223])
me_sphere_001.use_remesh_fix_poles = True
me_sphere_001.use_remesh_preserve_attributes = False
me_sphere_001.use_mirror_vertex_groups = False
me_sphere_001.update()
me_sphere_002 = bpy.data.meshes.new('Sphere.002')
me_sphere_002.from_pydata([(0.06726, -0.01412, 0.003549), (0.06654, -0.002584, 0.002372), (0.06187, 0.003258, 0.00178), (0.0464, -0.006458, 0.002785), (0.06668, -0.01665, -0.001245), (0.06554, -0.006966, -0.005931), (0.06072, -0.001801, -0.007808), (0.0535, -0.002542, -0.006372), (0.04582, -0.008988, -0.002009), (0.06491, -0.02213, -0.004383), (0.06247, -0.01646, -0.01137), (0.05717, -0.01277, -0.01408), (0.05043, -0.01204, -0.01181), (0.04405, -0.01447, -0.005147), (0.06241, -0.0291, -0.005024), (0.05815, -0.02853, -0.01248), (0.05218, -0.0267, -0.01537), (0.04611, -0.0241, -0.01292), (0.04156, -0.02144, -0.005788), (0.05987, -0.03568, -0.002997), (0.05374, -0.03993, -0.008965), (0.04709, -0.03986, -0.01131), (0.0417, -0.0355, -0.009405), (0.03901, -0.02802, -0.00376), (0.05795, -0.04012, 0.001156), (0.05041, -0.04761, -0.001771), (0.04325, -0.04873, -0.003004), (0.03837, -0.04319, -0.002212), (0.03709, -0.03245, 0.0003931), (0.06383, -0.02826, 0.004994), (0.05717, -0.04122, 0.006322), (0.04907, -0.04952, 0.007176), (0.0417, -0.05093, 0.007327), (0.03703, -0.04509, 0.006735), (0.03631, -0.03355, 0.005559), (0.05775, -0.03869, 0.01112), (0.05007, -0.04513, 0.01548), (0.04285, -0.04587, 0.01692), (0.03803, -0.04071, 0.01504), (0.03689, -0.03102, 0.01035), (0.03974, -0.01941, 0.004113), (0.05952, -0.0332, 0.01425), (0.05314, -0.03564, 0.02091), (0.0464, -0.03491, 0.02319), (0.0411, -0.03121, 0.02047), (0.03866, -0.02554, 0.01349), (0.06201, -0.02624, 0.0149), (0.05746, -0.02357, 0.02203), (0.05139, -0.02098, 0.02447), (0.04542, -0.01915, 0.02158), (0.04116, -0.01858, 0.01413), (0.06456, -0.01966, 0.01287), (0.06187, -0.01217, 0.01851), (0.05648, -0.007814, 0.02042), (0.04983, -0.007748, 0.01807), (0.0437, -0.01199, 0.0121), (0.06648, -0.01522, 0.008714), (0.0652, -0.00449, 0.01132), (0.06032, 0.001058, 0.01211), (0.05315, -6.55e-05, 0.01088), (0.04562, -0.007558, 0.007951), (0.0545, 0.00184, 0.001932), (0.06401, 0.01472, 0.003549), (0.06376, 0.003167, 0.002372), (0.05933, -0.002859, 0.00178), (0.04348, 0.006226, 0.002785), (0.06334, 0.01723, -0.001245), (0.06259, 0.007505, -0.005931), (0.05798, 0.00215, -0.007808), (0.05074, 0.002599, -0.006372), (0.0428, 0.00873, -0.002009), (0.06134, 0.02263, -0.004383), (0.05914, 0.01687, -0.01137), (0.05399, 0.01296, -0.01408), (0.04728, 0.01196, -0.01181), (0.04081, 0.01414, -0.005147), (0.05857, 0.02949, -0.005024), (0.05434, 0.02875, -0.01248), (0.04845, 0.02668, -0.01537), (0.04248, 0.02384, -0.01292), (0.03804, 0.021, -0.005788), (0.05576, 0.03597, -0.002997), (0.04947, 0.03996, -0.008965), (0.04282, 0.03963, -0.01131), (0.03761, 0.03506, -0.009405), (0.03523, 0.02747, -0.00376), (0.05366, 0.04032, 0.001156), (0.04583, 0.04751, -0.001771), (0.03863, 0.04834, -0.003004), (0.03398, 0.0426, -0.002212), (0.03313, 0.03182, 0.0003931), (0.06002, 0.02871, 0.004994), (0.05284, 0.04139, 0.006322), (0.04442, 0.04936, 0.007176), (0.03699, 0.05048, 0.007327), (0.03256, 0.04445, 0.006735), (0.03231, 0.03289, 0.005559), (0.05352, 0.03889, 0.01112), (0.04559, 0.04502, 0.01548), (0.03835, 0.04547, 0.01692), (0.03373, 0.04011, 0.01504), (0.03299, 0.03039, 0.01035), (0.03631, 0.0189, 0.004113), (0.05551, 0.03348, 0.01425), (0.04904, 0.03565, 0.02091), (0.04233, 0.03465, 0.02319), (0.03719, 0.03075, 0.02047), (0.03498, 0.02498, 0.01349), (0.05829, 0.02662, 0.0149), (0.05384, 0.02377, 0.02203), (0.04788, 0.02094, 0.02447), (0.04199, 0.01887, 0.02158), (0.03775, 0.01812, 0.01413), (0.0611, 0.02015, 0.01287), (0.05871, 0.01256, 0.01851), (0.0535, 0.007987, 0.02042), (0.04686, 0.007653, 0.01807), (0.04057, 0.01165, 0.0121), (0.06319, 0.01579, 0.008714), (0.06234, 0.005017, 0.01132), (0.05769, -0.0007223, 0.01211), (0.05049, 0.0001109, 0.01088), (0.04266, 0.007294, 0.007951), (0.05191, -0.001739, 0.001932)], [], [(61, 2, 6, 7), (1, 0, 4, 5), (3, 61, 7, 8), (2, 1, 5, 6), (0, 29, 4), (40, 3, 8), (8, 7, 12, 13), (6, 5, 10, 11), (4, 29, 9), (40, 8, 13), (7, 6, 11, 12), (5, 4, 9, 10), (13, 12, 17, 18), (11, 10, 15, 16), (9, 29, 14), (40, 13, 18), (12, 11, 16, 17), (10, 9, 14, 15), (18, 17, 22, 23), (16, 15, 20, 21), (14, 29, 19), (40, 18, 23), (17, 16, 21, 22), (15, 14, 19, 20), (21, 20, 25, 26), (19, 29, 24), (40, 23, 28), (22, 21, 26, 27), (20, 19, 24, 25), (23, 22, 27, 28), (24, 29, 30), (40, 28, 34), (27, 26, 32, 33), (25, 24, 30, 31), (28, 27, 33, 34), (26, 25, 31, 32), (40, 34, 39), (33, 32, 37, 38), (31, 30, 35, 36), (34, 33, 38, 39), (32, 31, 36, 37), (30, 29, 35), (40, 39, 45), (38, 37, 43, 44), (36, 35, 41, 42), (39, 38, 44, 45), (37, 36, 42, 43), (35, 29, 41), (40, 45, 50), (44, 43, 48, 49), (42, 41, 46, 47), (45, 44, 49, 50), (43, 42, 47, 48), (41, 29, 46), (49, 48, 53, 54), (47, 46, 51, 52), (50, 49, 54, 55), (48, 47, 52, 53), (46, 29, 51), (40, 50, 55), (52, 51, 56, 57), (55, 54, 59, 60), (53, 52, 57, 58), (51, 29, 56), (40, 55, 60), (54, 53, 58, 59), (60, 59, 61, 3), (58, 57, 1, 2), (56, 29, 0), (40, 60, 3), (59, 58, 2, 61), (57, 56, 0, 1), (123, 69, 68, 64), (63, 67, 66, 62), (65, 70, 69, 123), (64, 68, 67, 63), (62, 66, 91), (102, 70, 65), (70, 75, 74, 69), (68, 73, 72, 67), (66, 71, 91), (102, 75, 70), (69, 74, 73, 68), (67, 72, 71, 66), (75, 80, 79, 74), (73, 78, 77, 72), (71, 76, 91), (102, 80, 75), (74, 79, 78, 73), (72, 77, 76, 71), (80, 85, 84, 79), (78, 83, 82, 77), (76, 81, 91), (102, 85, 80), (79, 84, 83, 78), (77, 82, 81, 76), (83, 88, 87, 82), (81, 86, 91), (102, 90, 85), (84, 89, 88, 83), (82, 87, 86, 81), (85, 90, 89, 84), (86, 92, 91), (102, 96, 90), (89, 95, 94, 88), (87, 93, 92, 86), (90, 96, 95, 89), (88, 94, 93, 87), (102, 101, 96), (95, 100, 99, 94), (93, 98, 97, 92), (96, 101, 100, 95), (94, 99, 98, 93), (92, 97, 91), (102, 107, 101), (100, 106, 105, 99), (98, 104, 103, 97), (101, 107, 106, 100), (99, 105, 104, 98), (97, 103, 91), (102, 112, 107), (106, 111, 110, 105), (104, 109, 108, 103), (107, 112, 111, 106), (105, 110, 109, 104), (103, 108, 91), (111, 116, 115, 110), (109, 114, 113, 108), (112, 117, 116, 111), (110, 115, 114, 109), (108, 113, 91), (102, 117, 112), (114, 119, 118, 113), (117, 122, 121, 116), (115, 120, 119, 114), (113, 118, 91), (102, 122, 117), (116, 121, 120, 115), (122, 65, 123, 121), (120, 64, 63, 119), (118, 62, 91), (102, 65, 122), (121, 123, 64, 120), (119, 63, 62, 118)])
me_sphere_002.polygons.foreach_set('use_smooth', [True] * 144)
_uv = me_sphere_002.uv_layers.new(name='UVMap')
_uv.uv.foreach_set('vector', [0.75, 0.3333, 0.75, 0.5, 0.6667, 0.5, 0.6667, 0.3333, 0.75, 0.6667, 0.75, 0.8333, 0.6667, 0.8333, 0.6667, 0.6667, 0.75, 0.1667, 0.75, 0.3333, 0.6667, 0.3333, 0.6667, 0.1667, 0.75, 0.5, 0.75, 0.6667, 0.6667, 0.6667, 0.6667, 0.5, 0.75, 0.8333, 0.7083, 1.0, 0.6667, 0.8333, 0.7083, 0.0, 0.75, 0.1667, 0.6667, 0.1667, 0.6667, 0.1667, 0.6667, 0.3333, 0.5833, 0.3333, 0.5833, 0.1667, 0.6667, 0.5, 0.6667, 0.6667, 0.5833, 0.6667, 0.5833, 0.5, 0.6667, 0.8333, 0.625, 1.0, 0.5833, 0.8333, 0.625, 0.0, 0.6667, 0.1667, 0.5833, 0.1667, 0.6667, 0.3333, 0.6667, 0.5, 0.5833, 0.5, 0.5833, 0.3333, 0.6667, 0.6667, 0.6667, 0.8333, 0.5833, 0.8333, 0.5833, 0.6667, 0.5833, 0.1667, 0.5833, 0.3333, 0.5, 0.3333, 0.5, 0.1667, 0.5833, 0.5, 0.5833, 0.6667, 0.5, 0.6667, 0.5, 0.5, 0.5833, 0.8333, 0.5417, 1.0, 0.5, 0.8333, 0.5417, 0.0, 0.5833, 0.1667, 0.5, 0.1667, 0.5833, 0.3333, 0.5833, 0.5, 0.5, 0.5, 0.5, 0.3333, 0.5833, 0.6667, 0.5833, 0.8333, 0.5, 0.8333, 0.5, 0.6667, 0.5, 0.1667, 0.5, 0.3333, 0.4167, 0.3333, 0.4167, 0.1667, 0.5, 0.5, 0.5, 0.6667, 0.4167, 0.6667, 0.4167, 0.5, 0.5, 0.8333, 0.4583, 1.0, 0.4167, 0.8333, 0.4583, 0.0, 0.5, 0.1667, 0.4167, 0.1667, 0.5, 0.3333, 0.5, 0.5, 0.4167, 0.5, 0.4167, 0.3333, 0.5, 0.6667, 0.5, 0.8333, 0.4167, 0.8333, 0.4167, 0.6667, 0.4167, 0.5, 0.4167, 0.6667, 0.3333, 0.6667, 0.3333, 0.5, 0.4167, 0.8333, 0.375, 1.0, 0.3333, 0.8333, 0.375, 0.0, 0.4167, 0.1667, 0.3333, 0.1667, 0.4167, 0.3333, 0.4167, 0.5, 0.3333, 0.5, 0.3333, 0.3333, 0.4167, 0.6667, 0.4167, 0.8333, 0.3333, 0.8333, 0.3333, 0.6667, 0.4167, 0.1667, 0.4167, 0.3333, 0.3333, 0.3333, 0.3333, 0.1667, 0.3333, 0.8333, 0.2917, 1.0, 0.25, 0.8333, 0.2917, 0.0, 0.3333, 0.1667, 0.25, 0.1667, 0.3333, 0.3333, 0.3333, 0.5, 0.25, 0.5, 0.25, 0.3333, 0.3333, 0.6667, 0.3333, 0.8333, 0.25, 0.8333, 0.25, 0.6667, 0.3333, 0.1667, 0.3333, 0.3333, 0.25, 0.3333, 0.25, 0.1667, 0.3333, 0.5, 0.3333, 0.6667, 0.25, 0.6667, 0.25, 0.5, 0.2083, 0.0, 0.25, 0.1667, 0.1667, 0.1667, 0.25, 0.3333, 0.25, 0.5, 0.1667, 0.5, 0.1667, 0.3333, 0.25, 0.6667, 0.25, 0.8333, 0.1667, 0.8333, 0.1667, 0.6667, 0.25, 0.1667, 0.25, 0.3333, 0.1667, 0.3333, 0.1667, 0.1667, 0.25, 0.5, 0.25, 0.6667, 0.1667, 0.6667, 0.1667, 0.5, 0.25, 0.8333, 0.2083, 1.0, 0.1667, 0.8333, 0.125, 0.0, 0.1667, 0.1667, 0.08333, 0.1667, 0.1667, 0.3333, 0.1667, 0.5, 0.08333, 0.5, 0.08333, 0.3333, 0.1667, 0.6667, 0.1667, 0.8333, 0.08333, 0.8333, 0.08333, 0.6667, 0.1667, 0.1667, 0.1667, 0.3333, 0.08333, 0.3333, 0.08333, 0.1667, 0.1667, 0.5, 0.1667, 0.6667, 0.08333, 0.6667, 0.08333, 0.5, 0.1667, 0.8333, 0.125, 1.0, 0.08333, 0.8333, 0.04167, 0.0, 0.08333, 0.1667, 0.0, 0.1667, 0.08333, 0.3333, 0.08333, 0.5, 0.0, 0.5, 0.0, 0.3333, 0.08333, 0.6667, 0.08333, 0.8333, 0.0, 0.8333, 0.0, 0.6667, 0.08333, 0.1667, 0.08333, 0.3333, 0.0, 0.3333, 0.0, 0.1667, 0.08333, 0.5, 0.08333, 0.6667, 0.0, 0.6667, 0.0, 0.5, 0.08333, 0.8333, 0.04167, 1.0, 0.0, 0.8333, 1.0, 0.3333, 1.0, 0.5, 0.9167, 0.5, 0.9167, 0.3333, 1.0, 0.6667, 1.0, 0.8333, 0.9167, 0.8333, 0.9167, 0.6667, 1.0, 0.1667, 1.0, 0.3333, 0.9167, 0.3333, 0.9167, 0.1667, 1.0, 0.5, 1.0, 0.6667, 0.9167, 0.6667, 0.9167, 0.5, 1.0, 0.8333, 0.9583, 1.0, 0.9167, 0.8333, 0.9583, 0.0, 1.0, 0.1667, 0.9167, 0.1667, 0.9167, 0.6667, 0.9167, 0.8333, 0.8333, 0.8333, 0.8333, 0.6667, 0.9167, 0.1667, 0.9167, 0.3333, 0.8333, 0.3333, 0.8333, 0.1667, 0.9167, 0.5, 0.9167, 0.6667, 0.8333, 0.6667, 0.8333, 0.5, 0.9167, 0.8333, 0.875, 1.0, 0.8333, 0.8333, 0.875, 0.0, 0.9167, 0.1667, 0.8333, 0.1667, 0.9167, 0.3333, 0.9167, 0.5, 0.8333, 0.5, 0.8333, 0.3333, 0.8333, 0.1667, 0.8333, 0.3333, 0.75, 0.3333, 0.75, 0.1667, 0.8333, 0.5, 0.8333, 0.6667, 0.75, 0.6667, 0.75, 0.5, 0.8333, 0.8333, 0.7917, 1.0, 0.75, 0.8333, 0.7917, 0.0, 0.8333, 0.1667, 0.75, 0.1667, 0.8333, 0.3333, 0.8333, 0.5, 0.75, 0.5, 0.75, 0.3333, 0.8333, 0.6667, 0.8333, 0.8333, 0.75, 0.8333, 0.75, 0.6667, 0.75, 0.3333, 0.6667, 0.3333, 0.6667, 0.5, 0.75, 0.5, 0.75, 0.6667, 0.6667, 0.6667, 0.6667, 0.8333, 0.75, 0.8333, 0.75, 0.1667, 0.6667, 0.1667, 0.6667, 0.3333, 0.75, 0.3333, 0.75, 0.5, 0.6667, 0.5, 0.6667, 0.6667, 0.75, 0.6667, 0.75, 0.8333, 0.6667, 0.8333, 0.7083, 1.0, 0.7083, 0.0, 0.6667, 0.1667, 0.75, 0.1667, 0.6667, 0.1667, 0.5833, 0.1667, 0.5833, 0.3333, 0.6667, 0.3333, 0.6667, 0.5, 0.5833, 0.5, 0.5833, 0.6667, 0.6667, 0.6667, 0.6667, 0.8333, 0.5833, 0.8333, 0.625, 1.0, 0.625, 0.0, 0.5833, 0.1667, 0.6667, 0.1667, 0.6667, 0.3333, 0.5833, 0.3333, 0.5833, 0.5, 0.6667, 0.5, 0.6667, 0.6667, 0.5833, 0.6667, 0.5833, 0.8333, 0.6667, 0.8333, 0.5833, 0.1667, 0.5, 0.1667, 0.5, 0.3333, 0.5833, 0.3333, 0.5833, 0.5, 0.5, 0.5, 0.5, 0.6667, 0.5833, 0.6667, 0.5833, 0.8333, 0.5, 0.8333, 0.5417, 1.0, 0.5417, 0.0, 0.5, 0.1667, 0.5833, 0.1667, 0.5833, 0.3333, 0.5, 0.3333, 0.5, 0.5, 0.5833, 0.5, 0.5833, 0.6667, 0.5, 0.6667, 0.5, 0.8333, 0.5833, 0.8333, 0.5, 0.1667, 0.4167, 0.1667, 0.4167, 0.3333, 0.5, 0.3333, 0.5, 0.5, 0.4167, 0.5, 0.4167, 0.6667, 0.5, 0.6667, 0.5, 0.8333, 0.4167, 0.8333, 0.4583, 1.0, 0.4583, 0.0, 0.4167, 0.1667, 0.5, 0.1667, 0.5, 0.3333, 0.4167, 0.3333, 0.4167, 0.5, 0.5, 0.5, 0.5, 0.6667, 0.4167, 0.6667, 0.4167, 0.8333, 0.5, 0.8333, 0.4167, 0.5, 0.3333, 0.5, 0.3333, 0.6667, 0.4167, 0.6667, 0.4167, 0.8333, 0.3333, 0.8333, 0.375, 1.0, 0.375, 0.0, 0.3333, 0.1667, 0.4167, 0.1667, 0.4167, 0.3333, 0.3333, 0.3333, 0.3333, 0.5, 0.4167, 0.5, 0.4167, 0.6667, 0.3333, 0.6667, 0.3333, 0.8333, 0.4167, 0.8333, 0.4167, 0.1667, 0.3333, 0.1667, 0.3333, 0.3333, 0.4167, 0.3333, 0.3333, 0.8333, 0.25, 0.8333, 0.2917, 1.0, 0.2917, 0.0, 0.25, 0.1667, 0.3333, 0.1667, 0.3333, 0.3333, 0.25, 0.3333, 0.25, 0.5, 0.3333, 0.5, 0.3333, 0.6667, 0.25, 0.6667, 0.25, 0.8333, 0.3333, 0.8333, 0.3333, 0.1667, 0.25, 0.1667, 0.25, 0.3333, 0.3333, 0.3333, 0.3333, 0.5, 0.25, 0.5, 0.25, 0.6667, 0.3333, 0.6667, 0.2083, 0.0, 0.1667, 0.1667, 0.25, 0.1667, 0.25, 0.3333, 0.1667, 0.3333, 0.1667, 0.5, 0.25, 0.5, 0.25, 0.6667, 0.1667, 0.6667, 0.1667, 0.8333, 0.25, 0.8333, 0.25, 0.1667, 0.1667, 0.1667, 0.1667, 0.3333, 0.25, 0.3333, 0.25, 0.5, 0.1667, 0.5, 0.1667, 0.6667, 0.25, 0.6667, 0.25, 0.8333, 0.1667, 0.8333, 0.2083, 1.0, 0.125, 0.0, 0.08333, 0.1667, 0.1667, 0.1667, 0.1667, 0.3333, 0.08333, 0.3333, 0.08333, 0.5, 0.1667, 0.5, 0.1667, 0.6667, 0.08333, 0.6667, 0.08333, 0.8333, 0.1667, 0.8333, 0.1667, 0.1667, 0.08333, 0.1667, 0.08333, 0.3333, 0.1667, 0.3333, 0.1667, 0.5, 0.08333, 0.5, 0.08333, 0.6667, 0.1667, 0.6667, 0.1667, 0.8333, 0.08333, 0.8333, 0.125, 1.0, 0.04167, 0.0, 0.0, 0.1667, 0.08333, 0.1667, 0.08333, 0.3333, 0.0, 0.3333, 0.0, 0.5, 0.08333, 0.5, 0.08333, 0.6667, 0.0, 0.6667, 0.0, 0.8333, 0.08333, 0.8333, 0.08333, 0.1667, 0.0, 0.1667, 0.0, 0.3333, 0.08333, 0.3333, 0.08333, 0.5, 0.0, 0.5, 0.0, 0.6667, 0.08333, 0.6667, 0.08333, 0.8333, 0.0, 0.8333, 0.04167, 1.0, 1.0, 0.3333, 0.9167, 0.3333, 0.9167, 0.5, 1.0, 0.5, 1.0, 0.6667, 0.9167, 0.6667, 0.9167, 0.8333, 1.0, 0.8333, 1.0, 0.1667, 0.9167, 0.1667, 0.9167, 0.3333, 1.0, 0.3333, 1.0, 0.5, 0.9167, 0.5, 0.9167, 0.6667, 1.0, 0.6667, 1.0, 0.8333, 0.9167, 0.8333, 0.9583, 1.0, 0.9583, 0.0, 0.9167, 0.1667, 1.0, 0.1667, 0.9167, 0.6667, 0.8333, 0.6667, 0.8333, 0.8333, 0.9167, 0.8333, 0.9167, 0.1667, 0.8333, 0.1667, 0.8333, 0.3333, 0.9167, 0.3333, 0.9167, 0.5, 0.8333, 0.5, 0.8333, 0.6667, 0.9167, 0.6667, 0.9167, 0.8333, 0.8333, 0.8333, 0.875, 1.0, 0.875, 0.0, 0.8333, 0.1667, 0.9167, 0.1667, 0.9167, 0.3333, 0.8333, 0.3333, 0.8333, 0.5, 0.9167, 0.5, 0.8333, 0.1667, 0.75, 0.1667, 0.75, 0.3333, 0.8333, 0.3333, 0.8333, 0.5, 0.75, 0.5, 0.75, 0.6667, 0.8333, 0.6667, 0.8333, 0.8333, 0.75, 0.8333, 0.7917, 1.0, 0.7917, 0.0, 0.75, 0.1667, 0.8333, 0.1667, 0.8333, 0.3333, 0.75, 0.3333, 0.75, 0.5, 0.8333, 0.5, 0.8333, 0.6667, 0.75, 0.6667, 0.75, 0.8333, 0.8333, 0.8333])
me_sphere_002.update()
me_sphere_003 = bpy.data.meshes.new('Sphere.003')
me_sphere_003.from_pydata([(-0.001331, 0.03609, 0.02469), (0.003275, -0.01175, 0.04728), (0.004541, -0.02534, 0.02823), (0.005133, -0.0328, -0.000758), (0.004845, -0.02824, -0.02921), (0.001108, -0.01901, -0.05084), (-2.335e-05, 0.02499, -0.05372), (-0.002762, 0.0363, 0.02469), (-0.01824, -0.006543, 0.04425), (-0.02187, -0.01886, 0.02534), (-0.02404, -0.02502, -0.002837), (-0.02309, -0.0225, -0.02984), (-0.02286, -0.01332, -0.05101), (-0.007165, 0.02564, -0.05397), (-0.004005, 0.03704, 0.02469), (-0.03657, 0.002117, 0.0471), (-0.04507, -0.008541, 0.02816), (-0.0496, -0.01396, -0.0008012), (-0.04731, -0.01107, -0.02914), (-0.04309, -0.003162, -0.0513), (-0.01306, 0.02919, -0.05498), (-3.712e-05, 0.04201, -0.04925), (0.002289, 0.008841, 0.0554), (-0.01187, 0.01126, 0.05269), (-0.02345, 0.01777, 0.0551), (0.001579, 0.0228, 0.04749), (-0.006566, 0.02439, 0.04713), (-0.01358, 0.02805, 0.04702), (0.001777, 0.001927, -0.05831), (-0.01425, 0.006649, -0.05726), (-0.0278, 0.01372, -0.05899), (-0.001567, 0.03615, 0.0104), (-0.005339, 0.02715, -0.01021), (-0.005473, 0.02465, -0.02939), (-0.00386, 0.03066, -0.03637), (-0.002832, 0.03628, -0.04157), (-0.004231, 0.03577, 0.01052), (-0.003297, 0.03512, 0.01083), (-0.007869, 0.02703, -0.01016), (-0.006966, 0.02639, -0.009854), (-0.00812, 0.02442, -0.02936), (-0.007222, 0.02379, -0.02905), (-0.006505, 0.03048, -0.03651), (-0.005701, 0.02988, -0.03621), (-0.004914, 0.03611, -0.04204), (-0.004108, 0.03551, -0.04174)], [], [(4, 3, 10, 11), (2, 1, 8, 9), (21, 6, 13), (5, 4, 11, 12), (3, 2, 9, 10), (25, 0, 7, 26), (28, 5, 12, 29), (21, 13, 20), (12, 11, 18, 19), (10, 9, 16, 17), (26, 7, 14, 27), (29, 12, 19, 30), (11, 10, 17, 18), (9, 8, 15, 16), (8, 23, 24, 15), (1, 22, 23, 8), (23, 26, 27, 24), (22, 25, 26, 23), (13, 29, 30, 20), (6, 28, 29, 13), (22, 1, 0, 25), (2, 31, 0, 1), (3, 32, 31, 2), (4, 33, 32, 3), (5, 34, 33, 4), (28, 35, 34, 5), (28, 6, 21, 35), (24, 27, 14, 15), (16, 15, 14, 36), (37, 7, 0, 31), (7, 37, 36, 14), (36, 37, 39, 38), (38, 39, 41, 40), (40, 41, 43, 42), (42, 43, 45, 44), (44, 45, 21), (32, 39, 37, 31), (33, 41, 39, 32), (34, 43, 41, 33), (35, 45, 43, 34), (21, 45, 35), (16, 36, 38, 17), (17, 38, 40, 18), (18, 40, 42, 19), (19, 42, 44, 30), (30, 44, 21, 20)])
me_sphere_003.polygons.foreach_set('use_smooth', [True] * 46)
_uv = me_sphere_003.uv_layers.new(name='UVMap')
_uv.uv.foreach_set('vector', [0.9652, 0.5859, 0.9888, 0.6955, 0.8922, 0.6913, 0.878, 0.6125, 0.9674, 0.8095, 0.9221, 0.8866, 0.8583, 0.8467, 0.884, 0.7784, 0.7057, 0.4291, 0.7637, 0.4405, 0.7556, 0.4627, 0.9088, 0.5121, 0.9652, 0.5859, 0.878, 0.6125, 0.8446, 0.5554, 0.9888, 0.6955, 0.9674, 0.8095, 0.884, 0.7784, 0.8922, 0.6913, 0.8105, 0.9796, 0.7299, 0.9835, 0.726, 0.98, 0.7874, 0.9591, 0.844, 0.4622, 0.9088, 0.5121, 0.8446, 0.5554, 0.8062, 0.5033, 0.7057, 0.4291, 0.7556, 0.4627, 0.7411, 0.4784, 0.8446, 0.5554, 0.878, 0.6125, 0.8164, 0.6321, 0.7962, 0.5811, 0.8922, 0.6913, 0.884, 0.7784, 0.8183, 0.7703, 0.8237, 0.6989, 0.7874, 0.9591, 0.726, 0.98, 0.7214, 0.9773, 0.7613, 0.9436, 0.8062, 0.5033, 0.8446, 0.5554, 0.7962, 0.5811, 0.7729, 0.5302, 0.878, 0.6125, 0.8922, 0.6913, 0.8237, 0.6989, 0.8164, 0.6321, 0.884, 0.7784, 0.8583, 0.8467, 0.8037, 0.8275, 0.8183, 0.7703, 0.8583, 0.8467, 0.8216, 0.9094, 0.7816, 0.8863, 0.8037, 0.8275, 0.9221, 0.8866, 0.8626, 0.9445, 0.8216, 0.9094, 0.8583, 0.8467, 0.8216, 0.9094, 0.7874, 0.9591, 0.7613, 0.9436, 0.7816, 0.8863, 0.8626, 0.9445, 0.8105, 0.9796, 0.7874, 0.9591, 0.8216, 0.9094, 0.7556, 0.4627, 0.8062, 0.5033, 0.7729, 0.5302, 0.7411, 0.4784, 0.7637, 0.4405, 0.844, 0.4622, 0.8062, 0.5033, 0.7556, 0.4627, 0.8626, 0.9445, 0.9221, 0.8866, 0.7299, 0.9835, 0.8105, 0.9796, 0.9674, 0.8095, 0.0, 0.0, 0.7299, 0.9835, 0.9221, 0.8866, 0.9888, 0.6955, 0.0, 0.0, 0.0, 0.0, 0.9674, 0.8095, 0.9652, 0.5859, 0.0, 0.0, 0.0, 0.0, 0.9888, 0.6955, 0.9088, 0.5121, 0.0, 0.0, 0.0, 0.0, 0.9652, 0.5859, 0.844, 0.4622, 0.0, 0.0, 0.0, 0.0, 0.9088, 0.5121, 0.844, 0.4622, 0.7637, 0.4405, 0.7057, 0.4291, 0.0, 0.0, 0.7816, 0.8863, 0.7613, 0.9436, 0.7214, 0.9773, 0.8037, 0.8275, 0.8183, 0.7703, 0.8037, 0.8275, 0.7214, 0.9773, 0.0, 0.0, 0.0, 0.0, 0.726, 0.98, 0.7299, 0.9835, 0.0, 0.0, 0.726, 0.98, 0.0, 0.0, 0.0, 0.0, 0.7214, 0.9773, 0.0, 0.0, 0.0, 0.0, 0.0, 0.0, 0.0, 0.0, 0.0, 0.0, 0.0, 0.0, 0.0, 0.0, 0.0, 0.0, 0.0, 0.0, 0.0, 0.0, 0.0, 0.0, 0.0, 0.0, 0.0, 0.0, 0.0, 0.0, 0.0, 0.0, 0.0, 0.0, 0.0, 0.0, 0.0, 0.0, 0.0, 0.0, 0.0, 0.0, 0.0, 0.0, 0.0, 0.0, 0.0, 0.0, 0.0, 0.0, 0.0, 0.0, 0.0, 0.0, 0.0, 0.0, 0.0, 0.0, 0.0, 0.0, 0.0, 0.0, 0.0, 0.0, 0.0, 0.0, 0.0, 0.0, 0.0, 0.0, 0.0, 0.0, 0.0, 0.0, 0.0, 0.0, 0.0, 0.0, 0.8183, 0.7703, 0.0, 0.0, 0.0, 0.0, 0.8237, 0.6989, 0.8237, 0.6989, 0.0, 0.0, 0.0, 0.0, 0.8164, 0.6321, 0.8164, 0.6321, 0.0, 0.0, 0.0, 0.0, 0.7962, 0.5811, 0.7962, 0.5811, 0.0, 0.0, 0.0, 0.0, 0.7729, 0.5302, 0.7729, 0.5302, 0.0, 0.0, 0.0, 0.0, 0.7411, 0.4784])
me_sphere_003.use_remesh_fix_poles = True
me_sphere_003.use_remesh_preserve_attributes = False
me_sphere_003.use_mirror_vertex_groups = False
me_sphere_003.update()
me_sphere_004 = bpy.data.meshes.new('Sphere.004')
me_sphere_004.from_pydata([(-0.01854, 0.02824, 0.00128), (-0.01394, -0.0196, 0.02387), (-0.01267, -0.0332, 0.004815), (-0.01208, -0.04066, -0.02417), (-0.01997, 0.02845, 0.001276), (-0.03545, -0.0144, 0.02083), (-0.03909, -0.02671, 0.001925), (-0.04126, -0.03287, -0.02625), (-0.02122, 0.02918, 0.001278), (-0.05379, -0.005739, 0.02368), (-0.06228, -0.0164, 0.004742), (-0.06681, -0.02181, -0.02422), (-0.01492, 0.000985, 0.03199), (-0.02908, 0.0034, 0.02928), (-0.04066, 0.009911, 0.03169), (-0.01563, 0.01495, 0.02408), (-0.02378, 0.01653, 0.02372), (-0.03079, 0.02019, 0.0236), (-0.01878, 0.0283, -0.01302), (-0.02255, 0.01929, -0.03362), (-0.02144, 0.02791, -0.01289), (-0.02051, 0.02727, -0.01258), (-0.02508, 0.01917, -0.03357), (-0.02418, 0.01853, -0.03327)], [], [(2, 1, 5, 6), (3, 2, 6, 7), (15, 0, 4, 16), (7, 6, 10, 11), (16, 4, 8, 17), (6, 5, 9, 10), (5, 13, 14, 9), (1, 12, 13, 5), (13, 16, 17, 14), (12, 15, 16, 13), (12, 1, 0, 15), (2, 18, 0, 1), (3, 19, 18, 2), (14, 17, 8, 9), (10, 9, 8, 20), (21, 4, 0, 18), (4, 21, 20, 8), (20, 21, 23, 22), (19, 23, 21, 18), (10, 20, 22, 11), (7, 11, 22, 23), (7, 23, 19, 3)])
me_sphere_004.polygons.foreach_set('use_smooth', [True] * 22)
_uv = me_sphere_004.uv_layers.new(name='UVMap')
_uv.uv.foreach_set('vector', [0.6498, 0.6281, 0.53, 0.5879, 0.5476, 0.4722, 0.6861, 0.4731, 0.8628, 0.7232, 0.6498, 0.6281, 0.6861, 0.4731, 0.8994, 0.4638, 0.3006, 0.5398, 0.1251, 0.4827, 0.1263, 0.4729, 0.3071, 0.4818, 0.8994, 0.4638, 0.6861, 0.4731, 0.643, 0.3323, 0.8424, 0.2364, 0.3071, 0.4818, 0.1263, 0.4729, 0.1258, 0.463, 0.302, 0.4263, 0.6861, 0.4731, 0.5476, 0.4722, 0.5267, 0.3725, 0.643, 0.3323, 0.5476, 0.4722, 0.4174, 0.4793, 0.4108, 0.3829, 0.5267, 0.3725, 0.53, 0.5879, 0.4065, 0.5825, 0.4174, 0.4793, 0.5476, 0.4722, 0.4174, 0.4793, 0.3071, 0.4818, 0.302, 0.4263, 0.4108, 0.3829, 0.4065, 0.5825, 0.3006, 0.5398, 0.3071, 0.4818, 0.4174, 0.4793, 0.4065, 0.5825, 0.53, 0.5879, 0.3561, 0.8497, 0.3473, 0.6682, 0.6498, 0.6281, 0.4233, 0.9078, 0.3561, 0.8497, 0.53, 0.5879, 0.8628, 0.7232, 0.5299, 0.9498, 0.4233, 0.9078, 0.6498, 0.6281, 0.4108, 0.3829, 0.3464, 0.3002, 0.3431, 0.1226, 0.5267, 0.3725, 0.643, 0.3323, 0.5267, 0.3725, 0.3431, 0.1226, 0.4083, 0.05881, 0.4161, 0.9196, 0.3498, 0.8567, 0.3561, 0.8497, 0.4233, 0.9078, 0.3368, 0.1157, 0.4031, 0.05349, 0.4083, 0.05881, 0.3431, 0.1226, 0.4083, 0.05881, 0.4031, 0.05349, 0.5311, 8.799e-05, 0.532, 0.007378, 0.5299, 0.9498, 0.5329, 0.9596, 0.4161, 0.9196, 0.4233, 0.9078, 0.643, 0.3323, 0.4083, 0.05881, 0.532, 0.007378, 0.8424, 0.2364, 0.8896, 0.001092, 0.8424, 0.2364, 0.532, 0.007378, 0.5311, 8.799e-05, 0.8994, 0.9999, 0.5329, 0.9596, 0.5299, 0.9498, 0.8628, 0.7232])
me_sphere_004.use_remesh_fix_poles = True
me_sphere_004.use_remesh_preserve_attributes = False
me_sphere_004.use_mirror_vertex_groups = False
me_sphere_004.update()

# ---- objects
ob_applemodel = bpy.data.objects.new('AppleModel', me_sphere)
ob_applemodel_001 = bpy.data.objects.new('AppleModel.001', me_sphere_001)
ob_eyes = bpy.data.objects.new('Eyes', me_sphere_002)
ob_applemodel_002 = bpy.data.objects.new('AppleModel.002', me_sphere_003)
ob_applemodel_003 = bpy.data.objects.new('AppleModel.003', me_sphere_004)

# ---- transforms, parenting, visibility, modifiers, constraints
ob_applemodel.location = (0.0, 0.0, 0.0)
ob_applemodel.lineart.crease_threshold = 0.0
_m = ob_applemodel.modifiers.new('Auto Smooth', 'NODES')
_m.node_group = ng_auto_smooth
_gi = [s.identifier for s in ng_auto_smooth.interface.items_tree if s.item_type == 'SOCKET' and s.in_out == 'INPUT']
_m[_gi[1]] = 1.096  # Angle
ob_applemodel_001.location = (0.0, 0.0, 0.0)
ob_applemodel_001.lineart.crease_threshold = 0.0
_m = ob_applemodel_001.modifiers.new('Auto Smooth', 'NODES')
_m.node_group = ng_auto_smooth
_gi = [s.identifier for s in ng_auto_smooth.interface.items_tree if s.item_type == 'SOCKET' and s.in_out == 'INPUT']
_m[_gi[1]] = 0.5236  # Angle
ob_eyes.location = (0.0, 0.0, 0.0)
ob_applemodel_002.location = (0.0, 0.0, 0.0)
ob_applemodel_002.lineart.crease_threshold = 0.0
_m = ob_applemodel_002.modifiers.new('Auto Smooth', 'NODES')
_m.node_group = ng_auto_smooth
_gi = [s.identifier for s in ng_auto_smooth.interface.items_tree if s.item_type == 'SOCKET' and s.in_out == 'INPUT']
_m[_gi[1]] = 1.096  # Angle
ob_applemodel_003.location = (0.0, 0.0, 0.0)
ob_applemodel_003.lineart.crease_threshold = 0.0
_vg = ob_applemodel_003.vertex_groups.new(name='pulp')
_m = ob_applemodel_003.modifiers.new('Auto Smooth', 'NODES')
_m.node_group = ng_auto_smooth
_gi = [s.identifier for s in ng_auto_smooth.interface.items_tree if s.item_type == 'SOCKET' and s.in_out == 'INPUT']
_m[_gi[1]] = 1.096  # Angle

# ---- collection membership
col_collection.objects.link(ob_applemodel)
col_collection.objects.link(ob_applemodel_001)
col_collection.objects.link(ob_eyes)
col_collection.objects.link(ob_applemodel_002)
col_collection.objects.link(ob_applemodel_003)

# ---- scene / render settings (as saved in the file)
scene.frame_start = 1; scene.frame_end = 250; scene.frame_set(1)
scene.render.engine = 'BLENDER_EEVEE_NEXT'
scene.cycles.use_denoising = False
scene.cycles.samples = 128
scene.cycles.sampling_pattern = 'TABULATED_SOBOL'
scene.cycles.use_adaptive_sampling = False
scene.cycles.use_light_tree = False
scene.view_settings.view_transform = 'Filmic'
bpy.context.view_layer.update()

# ---- added for rendering (the .blend has no active camera and no usable light): camera, sun
cam_auto = bpy.data.cameras.new('AutoCamera')
cam_auto.lens = 50.0
cam_auto.sensor_width = 36.0
cam_auto.clip_end = 1000.0
ob_auto_camera = bpy.data.objects.new('AutoCamera', cam_auto)
scene.collection.objects.link(ob_auto_camera)
ob_auto_camera.location = (0.238024, -0.287421, 0.20521)
ob_auto_camera.rotation_euler = (1.09748, -7.21219e-08, 0.694738)
scene.camera = ob_auto_camera
light_auto_sun = bpy.data.lights.new('AutoSun', 'SUN')
light_auto_sun.energy = 3.0
light_auto_sun.angle = 0.0523599
ob_auto_sun = bpy.data.objects.new('AutoSun', light_auto_sun)
scene.collection.objects.link(ob_auto_sun)
ob_auto_sun.rotation_euler = (0.872665, 0.174533, 0.523599)
bpy.context.view_layer.update()
